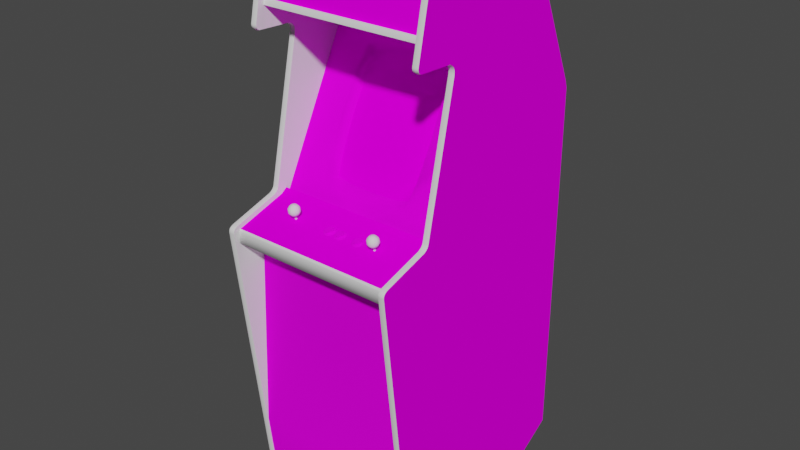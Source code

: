 # Source: rescue.blend  (saved by Blender 2.93.20; exported with 4.5.12 LTS)
import bpy
from mathutils import Matrix  # noqa: F401  (used for matrix-valued properties, if any)

bpy.ops.wm.read_factory_settings(use_empty=True)
scene = bpy.context.scene
scene.name = 'Scene'

# ---- images (referenced by path relative to the original .blend; pixels are not part of the script)
import os
ASSET_DIR = os.environ.get("B2B_ASSET_DIR", "")  # directory of the original .blend (textures are referenced by path, not embedded)
HERE = os.path.dirname(os.path.abspath(__file__))  # packed textures are extracted next to this script under _unpacked/

def load_image(name, relpath, width, height, colorspace="sRGB"):
    """Load a texture the original file referenced (path relative to the .blend, or extracted next to this script)."""
    p = next((c for c in (os.path.join(HERE, relpath), os.path.join(ASSET_DIR, relpath)) if relpath and os.path.exists(c)), "")
    if p:
        img = bpy.data.images.load(p, check_existing=True)
        img.name = name
    else:  # same state as the original file: an image datablock whose file is absent (Cycles renders it pink)
        img = bpy.data.images.new(name, width, height)
        img.source = "FILE"
        img.filepath = "//" + (relpath or name)
    img.colorspace_settings.name = colorspace
    return img
img_rescuemarqueemap_tiff = load_image('rescuemarqueemap.TIFF', 'rescuemarqueemap.TIFF', 1024, 1024, 'sRGB')
img_rescuemonitormap_tiff = load_image('rescuemonitormap.TIFF', 'rescuemonitormap.TIFF', 1024, 1024, 'sRGB')
img_rescuecabinetmap_tiff = load_image('rescuecabinetmap.TIFF', 'rescuecabinetmap.TIFF', 1024, 1024, 'sRGB')
img_rescuecoindoormap_tiff = load_image('rescuecoindoormap.TIFF', 'rescuecoindoormap.TIFF', 1024, 1024, 'sRGB')
img_rescuecpomap_tiff = load_image('rescuecpomap.TIFF', 'rescuecpomap.TIFF', 1024, 1024, 'sRGB')

# ---- materials (node trees are filled in below, after node groups)
mat_rescuemarquee = bpy.data.materials.new('rescuemarquee')
mat_rescuemarquee.use_transparent_shadow = False
mat_rescuemarquee.roughness = 0.8807
mat_rescuemarquee.specular_intensity = 0.0
mat_rescuemonitor = bpy.data.materials.new('rescuemonitor')
mat_rescuemonitor.use_transparent_shadow = False
mat_rescuemonitor.roughness = 0.8807
mat_rescuemonitor.specular_intensity = 0.0
mat_rescuecabinet = bpy.data.materials.new('rescuecabinet')
mat_rescuecabinet.use_transparent_shadow = False
mat_rescuecabinet.roughness = 0.8807
mat_rescuecabinet.specular_intensity = 0.0
mat_rescuecoindoor = bpy.data.materials.new('rescuecoindoor')
mat_rescuecoindoor.use_transparent_shadow = False
mat_rescuecoindoor.roughness = 0.9157
mat_rescuecoindoor.specular_intensity = 0.04314
mat_rescuecpo = bpy.data.materials.new('rescuecpo')
mat_rescuecpo.use_transparent_shadow = False
mat_rescuecpo.roughness = 0.8807
mat_rescuecpo.specular_intensity = 0.0
mat_rescuejoystick = bpy.data.materials.new('rescuejoystick')
mat_rescuejoystick.use_transparent_shadow = False
mat_rescuejoystick.roughness = 0.8114
mat_rescuejoystick.specular_intensity = 0.4471
mat_rescuemetal = bpy.data.materials.new('rescuemetal')
mat_rescuemetal.use_transparent_shadow = False
mat_rescuemetal.roughness = 0.7934
mat_rescuemetal.specular_intensity = 0.898
mat_rescueshiny = bpy.data.materials.new('rescueshiny')
mat_rescueshiny.use_transparent_shadow = False
mat_rescueshiny.roughness = 0.8114
mat_rescueshiny.specular_intensity = 0.4471

# ---- node groups
ng_auto_smooth = bpy.data.node_groups.new('Auto Smooth', 'GeometryNodeTree')
_s = ng_auto_smooth.interface.new_socket(name='Geometry', in_out='OUTPUT', socket_type='NodeSocketGeometry')
_s = ng_auto_smooth.interface.new_socket(name='Geometry', in_out='INPUT', socket_type='NodeSocketGeometry')
_s = ng_auto_smooth.interface.new_socket(name='Angle', in_out='INPUT', socket_type='NodeSocketFloat')
_s.subtype = 'ANGLE'
_s.min_value = 0.0
_s.max_value = 3.142
ng_auto_smooth.is_modifier = True
_N = ng_auto_smooth.nodes; _L = ng_auto_smooth.links
n0 = _N.new('NodeGroupOutput'); n0.name = 'Group Output'; n0.location = (480, -100)
n1 = _N.new('NodeGroupInput'); n1.name = 'Group Input'; n1.location = (-420, -300)
n2 = _N.new('NodeGroupInput'); n2.name = 'Group Input.001'; n2.location = (-60, -100)
n3 = _N.new('GeometryNodeSetShadeSmooth'); n3.name = 'Set Shade Smooth'; n3.location = (120, -100)
n3.domain = 'EDGE'
n4 = _N.new('GeometryNodeSetShadeSmooth'); n4.name = 'Set Shade Smooth.001'; n4.location = (300, -100)
n5 = _N.new('GeometryNodeInputMeshEdgeAngle'); n5.name = 'Edge Angle'; n5.location = (-420, -220)
n6 = _N.new('GeometryNodeInputEdgeSmooth'); n6.name = 'Is Edge Smooth'; n6.location = (-60, -160)
n7 = _N.new('GeometryNodeInputShadeSmooth'); n7.name = 'Is Face Smooth'; n7.location = (-240, -340)
n8 = _N.new('FunctionNodeBooleanMath'); n8.name = 'Boolean Math'; n8.location = (-60, -220)
n9 = _N.new('FunctionNodeCompare'); n9.name = 'Compare'; n9.location = (-240, -180)
n9.operation = 'LESS_EQUAL'
_L.new(n5.outputs[0], n9.inputs[0])
_L.new(n4.outputs[0], n0.inputs[0])
_L.new(n1.outputs[1], n9.inputs[1])
_L.new(n9.outputs[0], n8.inputs[0])
_L.new(n7.outputs[0], n8.inputs[1])
_L.new(n2.outputs[0], n3.inputs[0])
_L.new(n6.outputs[0], n3.inputs[1])
_L.new(n3.outputs[0], n4.inputs[0])
_L.new(n8.outputs[0], n3.inputs[2])
n0.is_active_output = True

# ---- material node trees
mat_rescuemarquee.use_nodes = True; mat_rescuemarquee.node_tree.nodes.clear()
_N = mat_rescuemarquee.node_tree.nodes; _L = mat_rescuemarquee.node_tree.links
n0 = _N.new('ShaderNodeBsdfPrincipled'); n0.name = 'Principled BSDF'; n0.location = (10, 300)
n0.distribution = 'GGX'
n0.subsurface_method = 'BURLEY'
n0.inputs[2].default_value = 0.8807
n0.inputs[3].default_value = 1.45
n0.inputs[13].default_value = 0.0
n0.inputs[27].default_value = (0.0, 0.0, 0.0, 1.0)
n0.inputs[28].default_value = 1.0
n1 = _N.new('ShaderNodeOutputMaterial'); n1.name = 'Material Output'; n1.location = (300, 300)
n2 = _N.new('ShaderNodeTexImage'); n2.name = 'Image Texture'; n2.location = (-300, 600)
n2.image = img_rescuemarqueemap_tiff
_L.new(n0.outputs[0], n1.inputs[0])
_L.new(n2.outputs[0], n0.inputs[0])
n1.is_active_output = True
mat_rescuemonitor.use_nodes = True; mat_rescuemonitor.node_tree.nodes.clear()
_N = mat_rescuemonitor.node_tree.nodes; _L = mat_rescuemonitor.node_tree.links
n0 = _N.new('ShaderNodeBsdfPrincipled'); n0.name = 'Principled BSDF'; n0.location = (10, 300)
n0.distribution = 'GGX'
n0.subsurface_method = 'BURLEY'
n0.inputs[2].default_value = 0.8807
n0.inputs[3].default_value = 1.45
n0.inputs[13].default_value = 0.0
n0.inputs[27].default_value = (0.0, 0.0, 0.0, 1.0)
n0.inputs[28].default_value = 1.0
n1 = _N.new('ShaderNodeOutputMaterial'); n1.name = 'Material Output'; n1.location = (300, 300)
n2 = _N.new('ShaderNodeTexImage'); n2.name = 'Image Texture'; n2.location = (-300, 600)
n2.image = img_rescuemonitormap_tiff
_L.new(n0.outputs[0], n1.inputs[0])
_L.new(n2.outputs[0], n0.inputs[0])
n1.is_active_output = True
mat_rescuecabinet.use_nodes = True; mat_rescuecabinet.node_tree.nodes.clear()
_N = mat_rescuecabinet.node_tree.nodes; _L = mat_rescuecabinet.node_tree.links
n0 = _N.new('ShaderNodeBsdfPrincipled'); n0.name = 'Principled BSDF'; n0.location = (10, 300)
n0.distribution = 'GGX'
n0.subsurface_method = 'BURLEY'
n0.inputs[2].default_value = 0.8807
n0.inputs[3].default_value = 1.45
n0.inputs[13].default_value = 0.0
n0.inputs[27].default_value = (0.0, 0.0, 0.0, 1.0)
n0.inputs[28].default_value = 1.0
n1 = _N.new('ShaderNodeOutputMaterial'); n1.name = 'Material Output'; n1.location = (300, 300)
n2 = _N.new('ShaderNodeTexImage'); n2.name = 'Image Texture'; n2.location = (-300, 600)
n2.image = img_rescuecabinetmap_tiff
_L.new(n0.outputs[0], n1.inputs[0])
_L.new(n2.outputs[0], n0.inputs[0])
n1.is_active_output = True
mat_rescuecoindoor.use_nodes = True; mat_rescuecoindoor.node_tree.nodes.clear()
_N = mat_rescuecoindoor.node_tree.nodes; _L = mat_rescuecoindoor.node_tree.links
n0 = _N.new('ShaderNodeBsdfPrincipled'); n0.name = 'Principled BSDF'; n0.location = (10, 300)
n0.distribution = 'GGX'
n0.subsurface_method = 'BURLEY'
n0.inputs[2].default_value = 0.9157
n0.inputs[3].default_value = 1.45
n0.inputs[13].default_value = 0.04314
n0.inputs[27].default_value = (0.0, 0.0, 0.0, 1.0)
n0.inputs[28].default_value = 1.0
n1 = _N.new('ShaderNodeOutputMaterial'); n1.name = 'Material Output'; n1.location = (300, 300)
n2 = _N.new('ShaderNodeTexImage'); n2.name = 'Image Texture'; n2.location = (-300, 600)
n2.image = img_rescuecoindoormap_tiff
_L.new(n0.outputs[0], n1.inputs[0])
_L.new(n2.outputs[0], n0.inputs[0])
n1.is_active_output = True
mat_rescuecpo.use_nodes = True; mat_rescuecpo.node_tree.nodes.clear()
_N = mat_rescuecpo.node_tree.nodes; _L = mat_rescuecpo.node_tree.links
n0 = _N.new('ShaderNodeBsdfPrincipled'); n0.name = 'Principled BSDF'; n0.location = (10, 300)
n0.distribution = 'GGX'
n0.subsurface_method = 'BURLEY'
n0.inputs[2].default_value = 0.8807
n0.inputs[3].default_value = 1.45
n0.inputs[13].default_value = 0.0
n0.inputs[27].default_value = (0.0, 0.0, 0.0, 1.0)
n0.inputs[28].default_value = 1.0
n1 = _N.new('ShaderNodeOutputMaterial'); n1.name = 'Material Output'; n1.location = (300, 300)
n2 = _N.new('ShaderNodeTexImage'); n2.name = 'Image Texture'; n2.location = (-300, 600)
n2.image = img_rescuecpomap_tiff
_L.new(n0.outputs[0], n1.inputs[0])
_L.new(n2.outputs[0], n0.inputs[0])
n1.is_active_output = True
mat_rescuejoystick.use_nodes = True; mat_rescuejoystick.node_tree.nodes.clear()
_N = mat_rescuejoystick.node_tree.nodes; _L = mat_rescuejoystick.node_tree.links
n0 = _N.new('ShaderNodeBsdfPrincipled'); n0.name = 'Principled BSDF'; n0.location = (10, 300)
n0.distribution = 'GGX'
n0.subsurface_method = 'BURLEY'
n0.inputs[2].default_value = 0.8114
n0.inputs[3].default_value = 1.45
n0.inputs[13].default_value = 0.4471
n0.inputs[27].default_value = (0.0, 0.0, 0.0, 1.0)
n0.inputs[28].default_value = 1.0
n1 = _N.new('ShaderNodeOutputMaterial'); n1.name = 'Material Output'; n1.location = (300, 300)
_L.new(n0.outputs[0], n1.inputs[0])
n1.is_active_output = True
mat_rescuemetal.use_nodes = True; mat_rescuemetal.node_tree.nodes.clear()
_N = mat_rescuemetal.node_tree.nodes; _L = mat_rescuemetal.node_tree.links
n0 = _N.new('ShaderNodeBsdfPrincipled'); n0.name = 'Principled BSDF'; n0.location = (10, 300)
n0.distribution = 'GGX'
n0.subsurface_method = 'BURLEY'
n0.inputs[2].default_value = 0.7934
n0.inputs[3].default_value = 1.45
n0.inputs[13].default_value = 0.898
n0.inputs[27].default_value = (0.0, 0.0, 0.0, 1.0)
n0.inputs[28].default_value = 1.0
n1 = _N.new('ShaderNodeOutputMaterial'); n1.name = 'Material Output'; n1.location = (300, 300)
_L.new(n0.outputs[0], n1.inputs[0])
n1.is_active_output = True
mat_rescueshiny.use_nodes = True; mat_rescueshiny.node_tree.nodes.clear()
_N = mat_rescueshiny.node_tree.nodes; _L = mat_rescueshiny.node_tree.links
n0 = _N.new('ShaderNodeBsdfPrincipled'); n0.name = 'Principled BSDF'; n0.location = (10, 300)
n0.distribution = 'GGX'
n0.subsurface_method = 'BURLEY'
n0.inputs[2].default_value = 0.8114
n0.inputs[3].default_value = 1.45
n0.inputs[13].default_value = 0.4471
n0.inputs[27].default_value = (0.0, 0.0, 0.0, 1.0)
n0.inputs[28].default_value = 1.0
n1 = _N.new('ShaderNodeOutputMaterial'); n1.name = 'Material Output'; n1.location = (300, 300)
_L.new(n0.outputs[0], n1.inputs[0])
n1.is_active_output = True

# ---- world
world_world = bpy.data.worlds.new('World'); scene.world = world_world
world_world.use_nodes = True; world_world.node_tree.nodes.clear()
_N = world_world.node_tree.nodes; _L = world_world.node_tree.links
n0 = _N.new('ShaderNodeOutputWorld'); n0.name = 'World Output'; n0.location = (300, 300)
n1 = _N.new('ShaderNodeBackground'); n1.name = 'Background'; n1.location = (10, 300)
n1.inputs[0].default_value = (0.05088, 0.05088, 0.05088, 1.0)
_L.new(n1.outputs[0], n0.inputs[0])
n0.is_active_output = True
world_world.color = (0.05088, 0.05088, 0.05088)
world_world.use_sun_shadow = False
world_world.sun_shadow_jitter_overblur = 0.0

# ---- meshes
me_rescue = bpy.data.meshes.new('rescue')
me_rescue.from_pydata([(0.2643, 0.4951, 0.08443), (0.2643, 0.6819, 0.04736), (-0.2691, 0.4951, 0.08443), (-0.2691, 0.6819, 0.04736), (-0.002361, 0.1459, -0.1022), (-0.09075, 0.1445, -0.1051), (-0.08978, 0.03534, -0.05437), (-0.002361, 0.035, -0.05211), (0.08505, 0.2495, -0.1637), (-0.002361, 0.2516, -0.1627), (0.08505, 0.03534, -0.05437), (0.08602, 0.1445, -0.1051), (-0.08978, 0.2495, -0.1637), (0.08283, 0.3121, -0.2008), (-0.08756, -0.03138, -0.0254), (0.08283, -0.03138, -0.0254), (-0.002361, 0.3152, -0.2014), (-0.1426, 0.2457, -0.1645), (0.1378, 0.03693, -0.05796), (0.1378, 0.2457, -0.1645), (0.1401, 0.1427, -0.1086), (0.2643, 0.6805, -0.2924), (-0.2691, 0.6805, -0.2924), (0.2643, 0.4642, -0.3945), (0.2643, 0.4759, -0.4203), (-0.2691, 0.3888, -0.46), (0.2643, 0.2117, -0.5159), (-0.2691, 0.2117, -0.5159), (-0.2691, 0.3765, -0.4346), (0.2643, -0.9894, -0.5422), (0.2643, -1.038, -0.4634), (-0.2691, -1.038, -0.4634), (-0.2691, -0.9894, -0.5422), (-0.2691, 0.4759, -0.4203), (-0.2691, 0.4642, -0.3945), (0.2643, 0.3888, -0.46), (0.2643, 0.3765, -0.4346), (-0.2691, -0.8214, 0.1795), (0.2643, -0.8214, 0.1795), (0.2643, -0.2407, 0.154), (0.09073, -0.03878, 0.004453), (-0.0003825, -0.1164, 0.05813), (0.264, 0.153, -0.08024), (0.158, 0.1532, -0.08525), (0.1527, 0.03897, -0.02795), (-0.002567, 0.3449, -0.195), (-0.00107, 0.4264, -0.2212), (-0.1573, 0.2667, -0.1445), (-0.27, 0.4262, -0.2214), (0.2643, 0.3761, -0.2005), (0.2643, 0.4815, 0.1004), (-0.2691, 0.3761, -0.2005), (-0.2691, -1.038, 0.154), (0.2643, -1.038, 0.154), (-0.2692, -0.117, 0.05818), (-0.2697, 0.152, -0.08025), (0.2635, 0.4271, -0.2213), (0.1421, 0.3307, -0.1744), (0.02556, -0.09451, 0.1418), (0.01845, -0.08889, 0.1231), (0.005098, -0.09111, 0.1304), (0.08999, -0.09451, 0.1418), (-0.01364, -0.09451, 0.1418), (-0.09591, -0.03883, 0.004405), (-0.1639, 0.1533, -0.08495), (-0.1448, 0.1427, -0.1086), (0.09068, 0.3383, -0.1884), (0.2642, -0.1162, 0.05829), (-0.02075, -0.08889, 0.1231), (-0.002516, -0.04679, 0.004873), (-0.09607, 0.3391, -0.1888), (-0.08756, 0.3121, -0.2008), (-0.03483, -0.09739, 0.1328), (0.01845, -0.09398, 0.1215), (0.02237, -0.09439, 0.1229), (0.02594, -0.09558, 0.116), (-0.1356, -0.02321, -0.03055), (0.0688, -0.09229, 0.1344), (0.0688, -0.09739, 0.1328), (0.07748, -0.1058, 0.15), (0.08412, -0.1058, 0.15), (0.08288, -0.1008, 0.1441), (0.0197, -0.1058, 0.15), (0.02594, -0.1051, 0.1478), (0.02237, -0.1004, 0.1428), (0.02765, -0.09857, 0.1367), (0.02556, -0.0996, 0.1402), (0.03103, -0.1039, 0.1437), (0.09207, -0.0962, 0.1289), (0.0928, -0.09739, 0.1328), (0.09994, -0.1003, 0.1319), (0.09037, -0.09558, 0.116), (0.08412, -0.09492, 0.1139), (0.08288, -0.09398, 0.1215), (0.006801, -0.09558, 0.116), (0.001707, -0.0968, 0.1201), (0.00718, -0.09516, 0.1254), (0.004374, -0.09739, 0.1328), (0.005098, -0.0962, 0.1289), (-0.001615, -0.09846, 0.1256), (-0.01156, -0.0962, 0.1289), (-0.01084, -0.09739, 0.1328), (-0.003689, -0.1003, 0.1319), (-0.01326, -0.1051, 0.1478), (-0.008169, -0.1039, 0.1437), (-0.01364, -0.0996, 0.1402), (0.06952, -0.0962, 0.1289), (0.07161, -0.09516, 0.1254), (0.06614, -0.0968, 0.1201), (0.07872, -0.09398, 0.1215), (-0.0341, -0.0962, 0.1289), (-0.03202, -0.09516, 0.1254), (-0.0375, -0.0968, 0.1201), (-0.01951, -0.09492, 0.1139), (-0.02616, -0.09492, 0.1139), (-0.02492, -0.09398, 0.1215), (-0.01683, -0.1004, 0.1428), (-0.02075, -0.1008, 0.1441), (-0.01951, -0.1058, 0.15), (-0.0375, -0.1039, 0.1437), (-0.0324, -0.1051, 0.1478), (-0.02883, -0.1004, 0.1428), (0.02837, -0.09229, 0.1344), (0.02837, -0.09739, 0.1328), (-0.02075, -0.09398, 0.1215), (-0.004844, -0.09846, 0.1256), (-0.001615, -0.1022, 0.1382), (0.001707, -0.1039, 0.1437), (0.00718, -0.0996, 0.1402), (0.01037, -0.1004, 0.1428), (0.09546, -0.1039, 0.1437), (0.09878, -0.1022, 0.1382), (0.09207, -0.09857, 0.1367), (0.0868, -0.1004, 0.1428), (-0.1587, 0.039, -0.0278), (-0.1426, 0.03693, -0.05796), (0.1527, 0.2667, -0.1448), (0.1308, 0.3032, -0.1972), (0.0748, -0.1004, 0.1428), (0.07161, -0.0996, 0.1402), (0.06614, -0.1039, 0.1437), (-0.002361, -0.03371, -0.02326), (0.0197, -0.09492, 0.1139), (0.01305, -0.09492, 0.1139), (0.01429, -0.09398, 0.1215), (0.09878, -0.09846, 0.1256), (0.0748, -0.09528, 0.1443), (-0.03202, -0.0996, 0.1402), (-0.0341, -0.09857, 0.1367), (-0.04082, -0.1022, 0.1382), (-0.04082, -0.09846, 0.1256), (0.01429, -0.09569, 0.1457), (0.01429, -0.1008, 0.1441), (0.02765, -0.09348, 0.1383), (0.03436, -0.1022, 0.1382), (0.03551, -0.1003, 0.1319), (0.03436, -0.09846, 0.1256), (0.03103, -0.0968, 0.1201), (0.02556, -0.09516, 0.1254), (0.004374, -0.09229, 0.1344), (-0.01156, -0.09111, 0.1304), (-0.01683, -0.09528, 0.1443), (0.06166, -0.1003, 0.1319), (0.06281, -0.1022, 0.1382), (0.06952, -0.09857, 0.1367), (0.06281, -0.09846, 0.1256), (0.1308, -0.02321, -0.03055), (-0.02492, -0.09569, 0.1457), (-0.02492, -0.1008, 0.1441), (-0.03202, -0.09451, 0.1418), (-0.0341, -0.09111, 0.1304), (0.06952, -0.09111, 0.1304), (0.07872, -0.08889, 0.1231), (0.08288, -0.08889, 0.1231), (0.01037, -0.09528, 0.1443), (0.0928, -0.09229, 0.1344), (0.0868, -0.09528, 0.1443), (0.07872, -0.09569, 0.1457), (-0.008169, -0.0968, 0.1201), (-0.01326, -0.09558, 0.116), (-0.01683, -0.09439, 0.1229), (0.07123, -0.1051, 0.1478), (0.07748, -0.09492, 0.1139), (0.07123, -0.09558, 0.116), (0.0748, -0.09439, 0.1229), (-0.00277, -0.1003, 0.1319), (0.006801, -0.1051, 0.1478), (0.01305, -0.1058, 0.15), (-0.04197, -0.1003, 0.1319), (-0.02616, -0.1058, 0.15), (-0.01084, -0.09229, 0.1344), (-0.01156, -0.09857, 0.1367), (0.01037, -0.09439, 0.1229), (0.02765, -0.0962, 0.1289), (0.01845, -0.1008, 0.1441), (0.07161, -0.09007, 0.127), (0.0748, -0.0893, 0.1244), (0.00718, -0.09007, 0.127), (0.01037, -0.0893, 0.1244), (-0.03202, -0.09007, 0.127), (0.1422, -0.02352, 0.007282), (-0.1356, 0.3032, -0.1972), (-0.1464, 0.3322, -0.1751), (-0.1487, -0.02358, 0.007241), (-0.01364, -0.09516, 0.1254), (-0.01683, -0.0893, 0.1244), (0.0868, -0.09439, 0.1229), (0.08999, -0.09516, 0.1254), (0.09546, -0.0968, 0.1201), (0.0868, -0.0893, 0.1244), (0.08999, -0.0996, 0.1402), (0.09207, -0.09348, 0.1383), (0.08999, -0.09007, 0.127), (-0.02075, -0.09569, 0.1457), (0.00718, -0.09451, 0.1418), (0.005098, -0.09348, 0.1383), (-0.02883, -0.09528, 0.1443), (-0.0341, -0.09348, 0.1383), (0.02556, -0.09007, 0.127), (-0.0324, -0.09558, 0.116), (0.09037, -0.1051, 0.1478), (-0.004844, -0.1022, 0.1382), (-0.02883, -0.09439, 0.1229), (0.005098, -0.09857, 0.1367), (0.07872, -0.1008, 0.1441), (0.08288, -0.09569, 0.1457), (0.01429, -0.08889, 0.1231), (0.01845, -0.09569, 0.1457), (0.02237, -0.09528, 0.1443), (0.06952, -0.09348, 0.1383), (-0.02883, -0.0893, 0.1244), (-0.02492, -0.08889, 0.1231), (-0.01364, -0.09007, 0.127), (0.07161, -0.09451, 0.1418), (0.09207, -0.09111, 0.1304), (0.02237, -0.0893, 0.1244), (0.02765, -0.09111, 0.1304), (-0.01156, -0.09348, 0.1383), (-0.03483, -0.09229, 0.1344), (0.2643, -0.08287, 0.07113), (-0.2691, -0.08287, 0.07113), (0.2643, -0.06908, 0.05144), (-0.2691, -0.06908, 0.05144), (-0.1441, -0.06733, 0.1585), (-0.1437, -0.07803, 0.1578), (-0.1348, -0.0769, 0.1522), (-0.1592, -0.07132, 0.1246), (-0.1621, -0.08284, 0.1323), (-0.1662, -0.07291, 0.1324), (0.1373, -0.06733, 0.1585), (0.1475, -0.07803, 0.1578), (0.1471, -0.06733, 0.1585), (0.1422, -0.07073, 0.1216), (0.1344, -0.08163, 0.1263), (0.132, -0.07132, 0.1246), (-0.1319, -0.06453, 0.1446), (-0.1319, -0.07291, 0.1324), (-0.1332, -0.06262, 0.1352), (-0.1388, -0.07132, 0.1246), (-0.1412, -0.08163, 0.1263), (-0.149, -0.08118, 0.1241), (0.132, -0.05638, 0.1453), (0.1291, -0.06629, 0.1533), (0.1344, -0.05742, 0.1504), (0.1291, -0.08284, 0.1323), (-0.149, -0.05312, 0.1444), (-0.149, -0.05406, 0.1337), (-0.1546, -0.05437, 0.1353), (-0.1568, -0.05742, 0.1504), (-0.1539, -0.06733, 0.1585), (-0.1519, -0.05805, 0.1535), (0.1422, -0.05312, 0.1444), (0.1422, -0.05406, 0.1337), (0.1366, -0.05437, 0.1353), (0.1553, -0.06629, 0.1533), (0.1565, -0.0769, 0.1522), (0.1609, -0.07499, 0.1427), (-0.149, -0.09047, 0.1369), (-0.145, -0.08676, 0.1517), (-0.1531, -0.08676, 0.1517), (-0.1633, -0.08443, 0.1402), (0.1422, -0.09047, 0.1369), (0.1463, -0.08676, 0.1517), (0.1381, -0.08676, 0.1517), (0.1565, -0.08443, 0.1402), (0.1553, -0.08284, 0.1323), (-0.1543, -0.07803, 0.1578), (-0.1662, -0.06453, 0.1446), (-0.1633, -0.0769, 0.1522), (-0.1621, -0.06629, 0.1533), (0.1594, -0.07291, 0.1324), (0.15, -0.08163, 0.1263), (0.1524, -0.07132, 0.1246), (0.1516, -0.05524, 0.1396), (0.158, -0.06262, 0.1352), (0.1516, -0.06116, 0.1279), (-0.1584, -0.06116, 0.1279), (-0.149, -0.07073, 0.1216), (0.1251, -0.06453, 0.1446), (0.128, -0.0769, 0.1522), (0.1369, -0.07803, 0.1578), (-0.1359, -0.06629, 0.1533), (-0.1303, -0.07499, 0.1427), (-0.1359, -0.08284, 0.1323), (-0.1348, -0.08443, 0.1402), (-0.1592, -0.05638, 0.1453), (-0.1648, -0.06262, 0.1352), (-0.1412, -0.05742, 0.1504), (-0.1388, -0.05638, 0.1453), (0.1393, -0.05805, 0.1535), (0.1478, -0.05437, 0.1353), (-0.1434, -0.05437, 0.1353), (-0.1396, -0.06116, 0.1279), (-0.149, -0.06062, 0.1252), (0.1264, -0.06262, 0.1352), (0.1251, -0.07291, 0.1324), (0.1235, -0.07499, 0.1427), (0.1422, -0.06062, 0.1252), (0.1328, -0.06116, 0.1279), (0.128, -0.08443, 0.1402), (-0.1677, -0.07499, 0.1427), (0.1594, -0.06453, 0.1446), (0.1451, -0.05805, 0.1535), (0.15, -0.05742, 0.1504), (0.1313, -0.08589, 0.1474), (0.1422, -0.08118, 0.1241), (-0.1381, -0.08589, 0.1474), (-0.1599, -0.08589, 0.1474), (0.1328, -0.05524, 0.1396), (-0.1396, -0.05524, 0.1396), (-0.1584, -0.05524, 0.1396), (0.1524, -0.05638, 0.1453), (-0.1568, -0.08163, 0.1263), (0.1531, -0.08589, 0.1474), (-0.1461, -0.05805, 0.1535), (-0.2322, -1.035, -0.4928), (-0.2322, -1.032, -0.5078), (-0.2122, -1.032, -0.5078), (0.2075, -1.032, -0.5078), (0.2275, -1.019, -0.5166), (0.2275, -1.032, -0.5078), (0.2075, -1.026, -0.4802), (0.2275, -1.035, -0.4928), (0.2275, -1.026, -0.4802), (0.2075, -1.035, -0.4928), (0.2075, -1.004, -0.514), (0.2275, -1.004, -0.514), (-0.2322, -1.004, -0.514), (-0.2122, -1.004, -0.514), (-0.2322, -1.015, -0.4971), (0.2275, -1.015, -0.4971), (0.2075, -1.015, -0.4971), (-0.2122, -1.035, -0.4928), (-0.2122, -1.015, -0.4971), (0.2075, -1.019, -0.5166), (-0.2322, -1.026, -0.4802), (-0.2122, -1.019, -0.5166), (-0.1465, -0.08744, 0.1351), (-0.1465, -0.08845, 0.14), (-0.1465, -0.1374, 0.1299), (-0.1515, -0.08845, 0.14), (-0.1515, -0.08744, 0.1351), (-0.1515, -0.1364, 0.125), (0.1447, -0.1374, 0.1299), (0.1447, -0.1364, 0.125), (0.1447, -0.08744, 0.1351), (0.1397, -0.1364, 0.125), (0.1397, -0.1374, 0.1299), (0.1397, -0.08845, 0.14), (-0.1465, -0.1364, 0.125), (-0.1515, -0.1374, 0.1299), (0.1397, -0.08744, 0.1351), (0.1447, -0.08845, 0.14), (-0.2122, -1.026, -0.4802), (-0.2322, -1.019, -0.5166), (-0.2691, -0.06618, 0.0886), (0.2643, -0.06618, 0.0886), (0.2643, 0.1969, -0.5501), (0.2643, -0.9856, -0.5501), (-0.2691, 0.3789, -0.01157), (0.2643, -0.05634, 0.08372), (0.2643, 0.3789, -0.01157), (0.2643, -1.053, 0.1556), (-0.2691, 0.4001, -0.008472), (0.2643, 0.3248, -0.3948), (-0.2691, 0.3248, -0.3948), (-0.2691, 0.4171, 0.1206), (-0.2691, 0.412, 0.00513), (0.2643, 0.412, 0.00513), (0.2643, -0.12, 0.2488), (0.2643, -0.07573, 0.1019), (-0.2691, -0.07573, 0.1019), (-0.2691, -0.12, 0.2488), (-0.2691, 0.6596, -0.3483), (0.2643, 0.2217, -0.5425), (-0.2691, -0.2407, 0.154), (0.2834, -0.05634, 0.08372), (0.2739, 0.3794, -0.009631), (-0.2786, 0.4155, 0.1215), (-0.2786, 0.4104, 0.006079), (-0.2691, -0.05634, 0.08372), (-0.2786, 0.3794, -0.009631), (-0.2881, 0.6639, 0.0824), (-0.2881, 0.4347, 0.1306), (-0.2786, 0.4352, 0.1326), (0.2739, 0.4352, 0.1326), (0.2739, 0.4104, 0.006079), (0.2739, 0.4155, 0.1215), (0.2643, 0.4171, 0.1206), (-0.2786, 0.6645, 0.08429), (-0.2881, 0.6866, -0.3173), (-0.2786, 0.6885, 0.05222), (0.2739, 0.6645, 0.08429), (0.2643, 0.6866, -0.3173), (0.2643, 0.6866, 0.05222), (0.2739, 0.6885, 0.05222), (-0.2786, -1.053, 0.1579), (-0.2786, -0.1404, 0.2646), (-0.2881, -0.1401, 0.2627), (-0.2881, -0.07573, 0.1019), (-0.2881, -0.12, 0.2488), (-0.2786, -0.1184, 0.2495), (0.2739, -1.053, 0.1579), (0.2739, -0.1404, 0.2646), (0.2643, -0.1401, 0.2627), (0.2739, -0.1184, 0.2495), (-0.2786, -0.05589, 0.0855), (-0.2786, -0.07429, 0.1027), (0.2739, -0.05589, 0.0855), (0.2834, -0.12, 0.2488), (0.2834, -0.07573, 0.1019), (0.2739, -0.07429, 0.1027), (-0.2786, 0.6609, -0.3496), (-0.2786, 0.2223, -0.5442), (-0.2881, 0.2217, -0.5425), (-0.2786, 0.1974, -0.5524), (0.2739, 0.6609, -0.3496), (0.2739, 0.2223, -0.5442), (0.2739, 0.1974, -0.5524), (0.2643, -1.053, -0.4389), (0.2739, -0.9846, -0.5517), (-0.2786, -1.053, -0.4389), (-0.2786, -0.9846, -0.5517), (-0.2691, -0.9856, -0.5501), (-0.2691, 0.1969, -0.5501), (-0.2691, -0.1759, 0.2424), (0.2643, -0.1759, 0.2424), (0.2643, -0.1376, 0.2423), (-0.2786, 0.6885, -0.3173), (0.2739, 0.6885, -0.3173), (0.2643, 0.6596, -0.3483), (0.2834, 0.4067, -0.002326), (0.2739, 0.4054, -0.001042), (-0.2786, 0.4054, -0.001042), (0.2739, 0.4193, 0.1276), (0.2739, 0.4244, 0.1317), (-0.2786, 0.4193, 0.1276), (-0.2786, 0.4244, 0.1317), (-0.2881, 0.4251, 0.1297), (-0.2691, 0.4347, 0.1306), (0.2643, 0.4914, 0.09872), (-0.2691, 0.4914, 0.09872), (-0.2691, 0.4815, 0.1004), (0.2643, 0.4994, 0.09372), (-0.2786, 0.6761, 0.07701), (0.2834, 0.675, 0.07543), (0.2739, 0.6761, 0.07701), (-0.2691, 0.4067, -0.002326), (0.2739, -0.1343, 0.264), (0.2739, -0.1281, 0.262), (-0.2786, -0.1343, 0.264), (-0.2786, -0.1281, 0.262), (-0.2691, -0.1291, 0.2605), (0.2834, 0.412, 0.00513), (-0.2691, -1.053, -0.4389), (0.2739, -1.053, -0.4389), (0.2739, 0.6807, -0.335), (-0.2786, 0.6807, -0.335), (-0.2691, 0.6793, -0.3342), (-0.2786, 0.6864, 0.061), (0.2834, -1.053, -0.4389), (-0.2691, -1.053, 0.1556), (0.2643, 0.675, 0.07543), (-0.2881, -0.1345, 0.2622), (-0.2786, -0.06987, 0.09514), (0.2739, -0.06987, 0.09514), (-0.2786, 0.399, -0.007012), (-0.2786, 0.3908, -0.01005), (0.2834, 0.6866, 0.05222), (0.2739, 0.6864, 0.061), (0.2739, 0.6828, 0.06894), (0.2739, 0.399, -0.007012), (0.2739, 0.3908, -0.01005), (0.2643, 0.3913, -0.01199), (-0.2881, 0.6815, 0.06797), (0.2643, -0.1345, 0.2622), (0.2643, -0.1291, 0.2605), (-0.2691, 0.6639, 0.0824), (-0.2691, 0.675, 0.07543), (-0.2691, 0.6815, 0.06797), (-0.2691, 0.6848, 0.06018), (0.2834, 0.4205, 0.1263), (0.2834, 0.4251, 0.1297), (0.2643, 0.4347, 0.1306), (0.2643, 0.6639, 0.0824), (0.2643, 0.4301, 0.1311), (0.2643, 0.6848, 0.06018), (0.2643, 0.6815, 0.06797), (-0.2691, -0.1345, 0.2622), (0.2834, 0.6596, -0.3483), (0.2834, 0.1969, -0.5501), (-0.2691, 0.2217, -0.5425), (0.2643, 0.6793, -0.3342), (-0.2881, 0.3789, -0.01157), (-0.2881, -0.06618, 0.0886), (-0.2786, -0.0654, 0.09021), (0.2643, -0.06128, 0.08563), (0.2739, -0.0654, 0.09021), (-0.2691, -0.1401, 0.2627), (0.2834, -0.1401, 0.2627), (-0.2881, 0.4001, -0.008472), (0.2643, 0.4001, -0.008472), (-0.2881, 0.412, 0.00513), (0.2643, 0.4067, -0.002326), (0.2834, -0.07101, 0.09368), (-0.2691, -0.1376, 0.2423), (0.2643, -0.1316, 0.2372), (-0.2691, -0.07101, 0.09368), (-0.2691, 0.6866, 0.05222), (-0.2786, 0.6828, 0.06894), (0.2739, -0.1229, 0.2573), (0.2643, -0.1242, 0.2564), (-0.2786, -0.1229, 0.2573), (-0.2691, 0.6866, -0.3173), (0.2834, 0.6866, -0.3173), (-0.2786, -0.06066, 0.08725), (0.2739, -0.06066, 0.08725), (0.2834, -0.06618, 0.0886), (-0.2881, -0.07101, 0.09368), (0.2643, -0.07101, 0.09368), (-0.2691, 0.3913, -0.01199), (-0.2691, -0.1316, 0.2372), (0.2643, 0.4205, 0.1263), (-0.2881, -0.9856, -0.5501), (-0.2881, -0.3869, -0.5501), (0.2834, -0.06128, 0.08563), (-0.2881, -0.3869, 0.2337), (-0.2881, -1.053, 0.1556), (-0.2691, -0.06128, 0.08563), (-0.2786, 0.4299, 0.1332), (0.2739, 0.4299, 0.1332), (0.2834, -0.1242, 0.2564), (-0.2691, 0.4994, 0.09372), (-0.2691, -0.1242, 0.2564), (-0.2691, 0.4205, 0.1263), (0.2643, 0.4251, 0.1297), (0.2834, 0.4301, 0.1311), (-0.2691, 0.4251, 0.1297), (-0.2691, 0.4301, 0.1311), (-0.2881, 0.3864, -0.4695), (-0.2881, -0.05634, 0.08372), (0.2834, 0.3789, -0.01157), (-0.2881, -0.5099, -0.5501), (-0.2881, -0.5099, 0.2193), (0.2834, -1.053, 0.1556), (-0.2881, 0.3913, -0.01199), (-0.2881, 0.6793, -0.3342), (0.2834, -0.5099, 0.2193), (-0.2881, 0.1969, -0.5501), (-0.2881, 0.6596, -0.3483), (-0.2881, 0.4301, 0.1311), (-0.2881, -0.1242, 0.2564), (0.2834, -0.1345, 0.2622), (0.2834, -0.5099, -0.5501), (0.2834, 0.3864, -0.01182), (0.2834, 0.2217, -0.5425), (0.2834, 0.3864, -0.4695), (0.2834, -0.9856, -0.5501), (-0.2881, -1.053, -0.4389), (0.2834, 0.4001, -0.008472), (0.2834, 0.3913, -0.01199), (0.2834, 0.4171, 0.1206), (-0.2881, 0.4205, 0.1263), (0.2834, 0.6639, 0.0824), (0.2834, 0.4347, 0.1306), (-0.2881, 0.4067, -0.002326), (-0.2881, 0.6866, 0.05222), (0.2834, 0.6848, 0.06018), (0.2834, 0.6793, -0.3342), (-0.2881, -0.06128, 0.08563), (-0.2881, 0.675, 0.07543), (-0.2881, -0.1291, 0.2605), (0.2834, 0.6815, 0.06797), (-0.2881, 0.4171, 0.1206), (0.2834, -0.1291, 0.2605), (-0.2881, 0.6848, 0.06018), (-0.2881, 0.3864, -0.01182)], [], [(352, 373, 355, 335), (11, 4, 7, 10), (560, 589, 535, 426), (4, 11, 8, 9), (9, 12, 5, 4), (566, 410, 448, 477), (10, 7, 141, 15), (16, 71, 12, 9), (15, 166, 18, 10), (11, 20, 19, 8), (12, 17, 65, 5), (571, 591, 471, 532), (5, 65, 135, 6), (13, 16, 9, 8), (76, 14, 6, 135), (17, 12, 71, 201), (135, 65, 64, 134), (35, 36, 28, 25), (22, 3, 1, 21), (21, 23, 34, 22), (25, 33, 24, 35), (172, 173, 93, 109), (336, 374, 356, 337), (168, 117, 213, 167), (462, 51, 49, 50), (447, 525, 445, 446), (528, 533, 448, 411), (40, 69, 41), (42, 43, 44), (70, 45, 46), (47, 48, 64), (359, 369, 357, 358), (370, 359, 358, 360), (54, 64, 55), (41, 203, 54), (56, 43, 42), (46, 57, 56), (243, 334, 270, 269), (62, 68, 170, 216), (60, 174, 58, 59), (41, 69, 63), (71, 16, 45, 70), (46, 45, 66), (69, 141, 14, 63), (41, 67, 200), (46, 48, 202), (18, 44, 43, 20), (45, 16, 13, 66), (97, 223, 215, 159), (99, 185, 97, 98), (534, 465, 473, 576), (137, 57, 66, 13), (122, 153, 85, 123), (117, 168, 189, 118), (143, 94, 192, 144), (139, 164, 163, 140), (72, 110, 150, 188), (187, 82, 194, 152), (111, 222, 219, 112), (90, 145, 88, 89), (155, 156, 193, 123), (140, 181, 138, 139), (204, 100, 125, 178), (152, 129, 186, 187), (184, 109, 182, 183), (92, 182, 109, 93), (104, 221, 191, 105), (127, 186, 129, 128), (160, 190, 101, 100), (109, 184, 196, 172), (96, 192, 94, 95), (210, 133, 220, 130), (149, 119, 147, 148), (87, 154, 85, 86), (54, 134, 64), (408, 506, 414, 388), (56, 57, 136), (47, 17, 201, 202), (86, 84, 83, 87), (15, 141, 69, 40), (567, 573, 510, 396), (17, 47, 64, 65), (123, 85, 154, 155), (61, 146, 225), (199, 230, 222, 111), (158, 193, 156, 157), (367, 363, 372, 368), (237, 62, 105, 191), (164, 78, 162, 163), (108, 165, 106, 107), (340, 342, 344, 338), (77, 171, 106, 78), (72, 148, 217, 238), (167, 216, 121, 168), (101, 191, 221, 102), (40, 41, 200), (201, 71, 70, 202), (41, 63, 203), (70, 46, 202), (76, 203, 63, 14), (463, 552, 461, 460), (211, 61, 210, 132), (164, 139, 233, 229), (73, 144, 226, 59), (96, 98, 60, 197), (23, 24, 33, 34), (238, 170, 110, 72), (42, 200, 67), (175, 211, 132, 89), (147, 121, 216, 169), (46, 66, 57), (116, 105, 62, 161), (218, 236, 193, 158), (161, 213, 117, 116), (228, 227, 194, 84), (74, 158, 157, 75), (124, 180, 179, 113), (84, 194, 82, 83), (89, 132, 131, 90), (115, 124, 113, 114), (62, 190, 68), (75, 142, 73, 74), (59, 235, 74, 73), (78, 106, 165, 162), (223, 97, 185, 126), (173, 196, 171), (58, 122, 59), (212, 234, 88, 207), (59, 198, 60), (68, 230, 170), (42, 44, 200), (574, 561, 510, 575), (47, 202, 48), (76, 135, 134, 203), (54, 203, 134), (44, 18, 166, 200), (56, 136, 43), (80, 220, 133, 81), (214, 215, 223, 128), (195, 196, 184, 107), (132, 210, 130, 131), (205, 232, 204, 180), (234, 175, 89, 88), (98, 96, 95, 99), (174, 214, 128, 129), (175, 212, 173), (58, 228, 84, 86), (62, 216, 213), (60, 215, 174), (133, 210, 61, 176), (170, 217, 216), (122, 218, 59), (100, 204, 232, 160), (208, 91, 206, 207), (105, 116, 103, 104), (61, 173, 171, 146), (222, 115, 114, 219), (224, 138, 181, 79), (112, 150, 110, 111), (93, 206, 91, 92), (144, 73, 142, 143), (120, 189, 168, 121), (148, 72, 188, 149), (180, 204, 178, 179), (128, 223, 126, 127), (118, 103, 116, 117), (207, 88, 145, 208), (121, 147, 119, 120), (107, 184, 183, 108), (102, 125, 100, 101), (197, 198, 192, 96), (158, 74, 235, 218), (169, 217, 148, 147), (446, 445, 395, 39), (146, 233, 139, 138), (59, 226, 198), (61, 175, 173), (58, 174, 227), (173, 209, 206, 93), (173, 172, 196), (171, 229, 146), (153, 58, 86, 85), (68, 231, 230), (146, 177, 225), (190, 232, 68), (176, 225, 81, 133), (171, 195, 107, 106), (198, 226, 144, 192), (230, 231, 115, 222), (151, 174, 129, 152), (123, 193, 236, 122), (78, 164, 229, 77), (159, 60, 98, 97), (190, 237, 191, 101), (209, 212, 207, 206), (138, 224, 177, 146), (170, 199, 111, 110), (452, 491, 579, 451), (62, 213, 161), (60, 159, 215), (215, 214, 174), (198, 197, 60), (229, 233, 146), (212, 209, 173), (216, 167, 213), (61, 225, 176), (196, 195, 171), (171, 77, 229), (58, 153, 122), (217, 169, 216), (175, 234, 212), (58, 227, 228), (61, 211, 175), (218, 235, 59), (230, 199, 170), (122, 236, 218), (190, 160, 232), (62, 237, 190), (170, 238, 217), (174, 151, 227), (232, 205, 68), (48, 55, 64), (1, 3, 2, 0), (39, 395, 37, 38), (275, 274, 251, 250), (299, 324, 283, 300), (269, 286, 244, 243), (260, 297, 258, 259), (296, 246, 248, 306), (320, 280, 327, 288), (294, 293, 331, 321), (256, 303, 259, 258), (265, 266, 267), (301, 307, 334, 243), (271, 272, 273), (258, 312, 257, 256), (277, 278, 279), (303, 256, 302, 304), (281, 282, 283), (416, 547, 441, 474), (246, 332, 247, 248), (298, 316, 299, 262), (315, 264, 319, 316), (251, 322, 309, 249), (330, 306, 287, 305), (302, 255, 301, 245), (264, 315, 254, 253), (249, 300, 250, 251), (277, 303, 304), (8, 19, 137, 13), (329, 257, 312, 311), (261, 298, 262, 263), (314, 328, 273, 318), (281, 285, 284), (281, 264, 253), (298, 261, 328, 314), (271, 293, 310), (317, 272, 310, 295), (307, 301, 255, 308), (320, 287, 306, 248), (312, 258, 297, 313), (280, 320, 248, 247), (252, 325, 253, 254), (277, 260, 259), (277, 280, 247), (246, 296, 313, 297), (245, 301, 243, 244), (316, 298, 314, 315), (274, 323, 322, 251), (325, 252, 292, 291), (317, 252, 254, 318), (294, 290, 292, 295), (289, 268, 305, 287), (285, 290, 276, 284), (250, 282, 333, 275), (281, 324, 319), (245, 326, 304, 302), (281, 325, 291), (297, 260, 332, 246), (265, 307, 308), (265, 268, 270), (315, 314, 318, 254), (286, 269, 289, 288), (290, 285, 291, 292), (288, 327, 279, 286), (275, 333, 284, 276), (324, 299, 316, 319), (271, 261, 263), (271, 309, 322), (257, 329, 308, 255), (313, 266, 311, 312), (265, 329, 311), (268, 289, 269, 270), (265, 330, 305), (271, 323, 331), (290, 294, 321, 276), (255, 302, 256, 257), (483, 418, 417, 470), (276, 321, 274, 275), (282, 250, 300, 283), (252, 317, 295, 292), (244, 278, 326, 245), (300, 249, 262, 299), (266, 313, 296, 267), (306, 330, 267, 296), (249, 309, 263, 262), (321, 331, 323, 274), (295, 310, 293, 294), (272, 317, 318, 273), (277, 332, 260), (281, 333, 282), (277, 326, 278), (277, 327, 280), (281, 291, 285), (281, 283, 324), (281, 319, 264), (277, 304, 326), (277, 247, 332), (281, 284, 333), (277, 259, 303), (277, 279, 327), (281, 253, 325), (265, 334, 307), (271, 328, 261), (271, 331, 293), (271, 310, 272), (265, 308, 329), (265, 267, 330), (271, 273, 328), (271, 263, 309), (265, 311, 266), (265, 270, 334), (271, 322, 323), (265, 305, 268), (415, 449, 413, 414), (27, 28, 36, 26), (410, 586, 411, 448), (346, 339, 354, 345), (338, 354, 339, 340), (225, 177, 224, 81), (526, 239, 240, 541), (349, 336, 335), (350, 340, 339), (351, 338, 344), (353, 352, 337), (353, 337, 356), (350, 343, 342), (351, 345, 354), (349, 347, 374), (552, 463, 384, 385), (349, 335, 355), (351, 344, 341), (353, 356, 348), (350, 339, 346), (362, 370, 360, 361), (368, 371, 366, 367), (462, 50, 460, 461), (365, 372, 363, 364), (525, 447, 526, 541), (231, 68, 124, 115), (353, 373, 352), (349, 374, 336), (351, 354, 338), (350, 342, 340), (364, 366, 371, 365), (30, 53, 52, 31), (443, 444, 375), (376, 377, 378), (444, 379, 400), (380, 381, 377), (474, 518, 481), (521, 414, 413), (439, 382, 424), (533, 528, 383), (26, 29, 32, 27), (43, 136, 19, 20), (528, 500, 386, 387), (389, 390, 378), (443, 391, 392), (511, 393, 383), (521, 450, 394), (53, 38, 37, 52), (439, 424, 378), (474, 443, 518), (523, 388, 414), (440, 577, 475, 439), (459, 497, 409, 404), (473, 581, 407, 406), (6, 7, 4, 5), (387, 386, 398, 399), (341, 344, 342, 343), (416, 417, 418), (431, 425, 429, 430), (481, 518, 417, 416), (427, 421, 392, 391), (428, 397, 381, 380), (515, 535, 589, 514), (400, 379, 401, 426), (425, 431, 390, 389), (509, 575, 437, 436), (435, 442, 568), (469, 468, 572, 594), (442, 435, 444, 443), (439, 378, 440), (510, 577, 440, 438), (278, 244, 286, 279), (152, 194, 227, 151), (241, 242, 240, 239), (585, 520, 486, 453), (581, 501, 454, 407), (457, 456, 554, 557), (555, 542, 454, 455), (497, 459, 386), (68, 205, 180, 124), (337, 352, 335, 336), (464, 409, 497, 498), (498, 497, 386), (482, 504, 412, 466), (528, 467, 383), (523, 521, 491, 452), (565, 513, 401, 487), (508, 472, 471, 470), (443, 472, 508), (522, 585, 453, 399), (408, 388, 406, 407), (480, 564, 422, 475), (567, 564, 480, 573), (442, 441, 578, 543), (533, 478, 477, 448), (534, 588, 476, 449), (478, 533, 383), (587, 488, 415, 489), (500, 499, 386), (424, 382, 422, 423), (403, 570, 549, 404), (474, 481, 416), (451, 473, 406, 452), (408, 482, 507), (494, 590, 464, 529), (539, 390, 431, 485), (376, 516, 377), (543, 547, 563, 562), (31, 32, 29, 30), (479, 529, 499, 500), (520, 565, 487, 486), (493, 521, 377), (432, 477, 478, 393), (450, 512, 476, 436), (393, 478, 383), (495, 496, 378), (502, 556, 550, 455), (466, 412, 583, 465), (506, 507, 490, 489), (580, 579, 491, 492), (405, 412, 504, 503), (458, 582, 456, 457), (404, 409, 402, 403), (408, 503, 504), (421, 427, 419, 420), (591, 483, 470, 471), (438, 440, 378, 377), (394, 450, 436, 437), (521, 413, 512), (537, 545, 536, 517), (584, 583, 412, 405), (496, 495, 468, 469), (396, 561, 397, 428), (521, 493, 492, 491), (467, 387, 399, 453), (540, 383, 486, 487), (443, 527, 391), (489, 415, 414, 506), (348, 356, 374, 347), (498, 499, 529, 464), (465, 592, 490, 466), (452, 406, 388, 523), (472, 553, 532, 471), (531, 496, 469, 530), (594, 551, 530, 469), (455, 454, 501, 502), (434, 569, 432, 433), (593, 522, 399, 398), (512, 413, 449, 476), (433, 432, 393, 511), (569, 566, 477, 432), (10, 18, 20, 11), (575, 510, 438, 437), (375, 548, 535, 515), (516, 376, 517, 536), (430, 524, 485, 431), (391, 527, 484, 427), (444, 383, 540), (369, 362, 361, 357), (14, 141, 7, 6), (507, 482, 466, 490), (407, 454, 542, 408), (408, 542, 503), (386, 554, 456, 398), (443, 474, 441, 442), (442, 543, 544), (521, 512, 450), (398, 456, 582, 593), (416, 546, 547), (444, 548, 375), (511, 444, 435, 433), (568, 434, 433, 435), (377, 394, 437, 438), (564, 519, 423, 422), (595, 494, 529, 479), (521, 394, 377), (496, 531, 378), (408, 504, 482), (505, 555, 455, 550), (425, 530, 551, 429), (557, 558, 549, 457), (420, 571, 532, 421), (553, 392, 421, 532), (389, 531, 530, 425), (590, 402, 409, 464), (443, 392, 553), (390, 539, 378), (561, 580, 492, 397), (493, 381, 397, 492), (586, 595, 479, 411), (379, 540, 487, 401), (444, 511, 383), (459, 554, 386), (381, 493, 377), (513, 560, 426, 401), (453, 486, 383, 467), (592, 587, 489, 490), (499, 498, 386), (500, 528, 411, 479), (527, 375, 515, 484), (514, 538, 484, 515), (376, 539, 485, 517), (436, 476, 588, 509), (443, 553, 472), (444, 540, 379), (518, 508, 470, 417), (495, 424, 423, 468), (519, 572, 468, 423), (538, 419, 427, 484), (542, 555, 503), (459, 557, 554), (531, 389, 378), (539, 376, 378), (521, 523, 414), (528, 387, 467), (443, 375, 527), (408, 507, 506), (424, 495, 378), (545, 396, 428, 536), (457, 549, 570, 458), (548, 400, 426, 535), (380, 516, 536, 428), (443, 508, 518), (556, 584, 405, 550), (287, 320, 288, 289), (558, 459, 404, 549), (503, 505, 550, 405), (444, 400, 548), (516, 380, 377), (459, 558, 557), (555, 505, 503), (547, 578, 441), (475, 422, 382, 439), (577, 480, 475), (416, 418, 546), (442, 544, 568), (559, 560, 513), (561, 396, 510), (544, 562, 563, 546), (81, 224, 79, 80), (524, 537, 517, 485), (166, 15, 40, 200), (565, 494, 566), (137, 19, 136, 57), (568, 544, 538), (596, 569, 559), (522, 570, 494), (465, 502, 473), (544, 571, 419), (430, 572, 567), (574, 575, 576), (559, 568, 538), (480, 577, 573), (543, 578, 547), (579, 580, 576), (596, 565, 566), (544, 546, 571), (502, 581, 473), (522, 582, 570), (465, 583, 584), (570, 402, 494), (585, 522, 494), (430, 551, 572), (586, 410, 566), (534, 576, 509), (473, 451, 576), (524, 430, 567), (544, 419, 538), (534, 587, 465), (494, 586, 566), (596, 566, 569), (534, 509, 588), (565, 520, 494), (545, 537, 567), (559, 514, 589), (402, 590, 494), (559, 434, 568), (483, 591, 571), (587, 592, 465), (502, 501, 581), (522, 593, 582), (580, 574, 576), (551, 594, 572), (465, 584, 502), (582, 458, 570), (571, 420, 419), (430, 429, 551), (520, 585, 494), (451, 579, 576), (559, 538, 514), (537, 524, 567), (534, 488, 587), (494, 595, 586), (559, 513, 596), (546, 483, 571), (572, 519, 567), (396, 545, 567), (559, 589, 560), (584, 556, 502), (570, 403, 402), (546, 418, 483), (488, 534, 449, 415)])
me_rescue.polygons.foreach_set('use_smooth', [True] * 636)
me_rescue.polygons.foreach_set('material_index', [6, 1, 7, 1, 1, 7, 1, 1, 1, 1, 1, 7, 1, 1, 1, 1, 3, 2, 2, 2, 2, 3, 6, 3, 3, 7, 7, 3, 3, 3, 3, 6, 6, 3, 3, 3, 3, 5, 3, 3, 3, 3, 3, 3, 3, 3, 3, 3, 3, 3, 2, 3, 3, 3, 3, 3, 3, 3, 3, 3, 3, 3, 3, 3, 3, 3, 3, 3, 3, 3, 3, 3, 3, 3, 3, 7, 3, 3, 3, 3, 2, 3, 3, 3, 3, 3, 6, 3, 3, 3, 6, 3, 3, 3, 3, 3, 3, 3, 3, 3, 7, 3, 3, 3, 3, 2, 3, 3, 3, 3, 3, 3, 3, 3, 3, 3, 3, 3, 3, 3, 3, 3, 3, 3, 3, 3, 3, 3, 3, 3, 3, 2, 3, 3, 3, 3, 3, 3, 3, 3, 3, 3, 3, 3, 3, 3, 3, 3, 3, 3, 3, 3, 3, 3, 3, 3, 3, 3, 3, 3, 3, 3, 3, 3, 3, 3, 3, 3, 3, 3, 3, 3, 3, 7, 3, 3, 3, 3, 3, 3, 3, 3, 3, 3, 3, 3, 3, 3, 3, 3, 3, 3, 3, 3, 3, 3, 3, 7, 3, 3, 3, 3, 3, 3, 3, 3, 3, 3, 3, 3, 3, 3, 3, 3, 3, 3, 3, 3, 3, 3, 3, 3, 0, 3, 5, 5, 5, 5, 5, 5, 5, 5, 5, 5, 5, 5, 5, 5, 5, 7, 5, 5, 5, 5, 5, 5, 5, 5, 5, 1, 5, 5, 5, 5, 5, 5, 5, 5, 5, 5, 5, 5, 5, 5, 5, 5, 5, 5, 5, 5, 5, 5, 5, 5, 5, 5, 5, 5, 5, 5, 5, 5, 5, 5, 5, 5, 5, 5, 5, 5, 5, 5, 5, 5, 5, 5, 5, 7, 5, 5, 5, 5, 5, 5, 5, 5, 5, 5, 5, 5, 5, 5, 5, 5, 5, 5, 5, 5, 5, 5, 5, 5, 5, 5, 5, 5, 5, 5, 5, 5, 5, 5, 5, 5, 7, 2, 7, 6, 6, 3, 4, 6, 6, 6, 6, 6, 6, 6, 6, 7, 6, 6, 6, 6, 6, 6, 7, 6, 7, 3, 6, 6, 6, 6, 6, 2, 7, 7, 7, 7, 7, 7, 7, 7, 2, 3, 7, 7, 7, 7, 7, 3, 7, 7, 7, 7, 7, 7, 1, 7, 6, 7, 7, 7, 7, 7, 7, 7, 7, 7, 7, 7, 7, 7, 7, 5, 3, 4, 7, 7, 7, 7, 7, 3, 6, 7, 7, 7, 7, 7, 7, 7, 7, 7, 7, 7, 2, 7, 7, 7, 7, 7, 7, 7, 7, 7, 7, 7, 7, 7, 7, 2, 2, 7, 7, 7, 7, 7, 7, 7, 7, 7, 7, 7, 7, 7, 7, 7, 7, 7, 7, 7, 7, 7, 7, 7, 7, 7, 7, 7, 7, 7, 6, 7, 7, 7, 7, 7, 7, 7, 7, 7, 7, 7, 7, 1, 7, 7, 7, 7, 7, 7, 6, 1, 7, 7, 7, 7, 7, 7, 7, 7, 7, 7, 7, 7, 7, 7, 7, 7, 7, 7, 7, 7, 7, 7, 7, 7, 7, 7, 7, 7, 7, 7, 7, 7, 7, 7, 7, 7, 7, 7, 7, 7, 7, 7, 7, 7, 7, 7, 7, 7, 7, 7, 7, 7, 7, 7, 7, 7, 7, 7, 7, 7, 7, 7, 7, 7, 5, 7, 7, 7, 7, 7, 7, 7, 7, 7, 7, 7, 2, 2, 2, 3, 7, 3, 2, 3, 2, 2, 2, 2, 2, 2, 2, 2, 2, 2, 2, 2, 2, 2, 2, 2, 2, 2, 2, 2, 2, 2, 2, 2, 2, 2, 2, 2, 2, 2, 2, 2, 2, 2, 2, 2, 2, 2, 2, 2, 2, 2, 2, 2, 2, 2, 2, 2, 2, 2, 2, 2, 2, 2, 2, 2, 2, 7])
_uv = me_rescue.uv_layers.new(name='UVMap')
_uv.uv.foreach_set('vector', [0.625, 1.0, 0.5, 1.0, 0.5, 0.0, 0.625, 0.0, 0.7707, 0.5005, 0.5003, 0.5005, 0.5003, 0.2302, 0.7707, 0.2302, 5.851, -16.64, 6.042, -17.14, 6.204, -17.08, 6.03, -16.6, 0.5003, 0.5005, 0.7707, 0.5005, 0.7707, 0.7708, 0.5003, 0.7708, 0.5003, 0.7708, 0.2299, 0.7708, 0.2299, 0.5005, 0.5003, 0.5005, -48.29, 54.6, -44.96, 55.34, -44.96, 55.52, -48.36, 54.74, 0.7707, 0.2302, 0.5003, 0.2302, 0.5003, 0.04993, 0.7699, 0.04993, 0.5003, 0.951, 0.2307, 0.951, 0.2299, 0.7708, 0.5003, 0.7708, 0.7699, 0.04993, 0.951, 0.04993, 0.951, 0.231, 0.7707, 0.2302, 0.7707, 0.5005, 0.951, 0.5005, 0.951, 0.77, 0.7707, 0.7708, 0.2299, 0.7708, 0.04968, 0.7708, 0.04968, 0.5005, 0.2299, 0.5005, 26.71, -25.75, 27.11, -26.24, 27.26, -26.14, 26.79, -25.61, 0.2299, 0.5005, 0.04968, 0.5005, 0.04968, 0.231, 0.2299, 0.2302, 0.7699, 0.951, 0.5003, 0.951, 0.5003, 0.7708, 0.7707, 0.7708, 0.04968, 0.04993, 0.2307, 0.04993, 0.2299, 0.2302, 0.04968, 0.231, 0.04968, 0.7708, 0.2299, 0.7708, 0.2307, 0.951, 0.04968, 0.951, 0.026, 0.0, 0.01733, 0.0, 0.01733, 0.0, 0.026, 0.0, 0.4748, 0.1985, 0.4751, 0.1985, 0.4751, 0.1985, 0.4748, 0.1985, 0.4759, 0.1988, 0.4788, 0.1988, 0.4788, 0.1988, 0.4759, 0.1988, 0.4759, 0.1988, 0.4754, 0.1986, 0.4754, 0.1986, 0.4759, 0.1988, 0.4748, 0.1985, 0.4752, 0.1987, 0.4752, 0.1987, 0.4748, 0.1985, 0.2294, 0.2003, 0.2814, 0.2003, 0.2814, 0.2003, 0.2294, 0.2003, 0.75, 0.0, 0.875, 0.0, 0.875, 1.0, 0.75, 1.0, 0.7132, 0.0517, 0.7668, 0.0517, 0.7668, 0.0517, 0.7132, 0.0517, 0.0, 0.25, 0.0, 0.386, 1.0, 0.386, 1.0, 0.25, 2.334, 3.383, 2.334, 3.383, 2.341, -0.4483, 2.341, -0.4483, 0.3307, 55.34, -44.96, 55.34, -44.96, 55.52, 0.3307, 55.52, 0.03467, 0.03015, 0.03467, 0.02008, 0.03467, 0.02008, 0.01733, 0.04016, 0.01733, 0.04016, 0.026, 0.04016, 6.1e-05, 0.01007, 6.1e-05, 0.02008, 6.1e-05, 0.02008, 0.008728, 0.0, 6.1e-05, 0.0, 0.01733, 0.0, 0.03107, 0.9932, 0.04205, 0.9932, 0.0274, 0.9932, 0.01642, 0.9932, 0.03107, 0.9995, 0.03107, 0.9932, 0.01642, 0.9932, 0.01642, 0.9995, 0.03467, 0.0, 0.01733, 0.0, 0.01733, 0.0, 0.03467, 0.02008, 0.03467, 0.0, 0.03467, 0.0, 6.1e-05, 0.04016, 0.01733, 0.04016, 0.01733, 0.04016, 6.1e-05, 0.02008, 6.1e-05, 0.04016, 6.1e-05, 0.04016, 0.1968, 1.224, 0.197, 1.224, 0.197, 1.224, 0.1968, 1.225, 0.8583, 0.07739, 0.7668, 0.1998, 0.5949, 0.1514, 0.6628, 0.06061, 0.5949, 0.1514, 0.6628, 0.06061, 0.8583, 0.07739, 0.7668, 0.1998, 0.03467, 0.02008, 0.03467, 0.02008, 0.03467, 0.01007, 6.1e-05, 0.01007, 6.1e-05, 0.02008, 6.1e-05, 0.02008, 6.1e-05, 0.01007, 6.1e-05, 0.02008, 6.1e-05, 0.02008, 6.1e-05, 0.03015, 0.03467, 0.02008, 0.03467, 0.02008, 0.03467, 0.01007, 0.03467, 0.01007, 0.03467, 0.02008, 0.03467, 0.04016, 0.03467, 0.04016, 6.1e-05, 0.02008, 6.1e-05, 0.0, 6.1e-05, 0.0, 0.026, 0.04016, 0.026, 0.04016, 0.01733, 0.04016, 0.01733, 0.04016, 6.1e-05, 0.02008, 6.1e-05, 0.02008, 6.1e-05, 0.03015, 6.1e-05, 0.03015, 0.5856, 0.1257, 0.5949, 0.1, 0.5949, 0.1, 0.5856, 0.1257, 0.5176, 0.1603, 0.5034, 0.1215, 0.5856, 0.1257, 0.5949, 0.1514, 0.8009, 0.9126, 0.8124, 0.9124, 0.8103, 0.9081, 0.7964, 0.9077, 6.1e-05, 0.04016, 6.1e-05, 0.04016, 6.1e-05, 0.03015, 6.1e-05, 0.03015, 0.8945, 0.1257, 0.8851, 0.1, 0.8851, 0.1, 0.8945, 0.1257, 0.7668, 0.0517, 0.7132, 0.0517, 0.6992, 0.009705, 0.7815, 0.009705, 0.6992, 0.2333, 0.6218, 0.2198, 0.6628, 0.1908, 0.7132, 0.1998, 0.1406, 0.07989, 0.1146, 0.1021, 0.03509, 0.0846, 0.07599, 0.05072, 0.5856, 0.1257, 0.5949, 0.1514, 0.5176, 0.1603, 0.5034, 0.1215, 0.6992, 0.009705, 0.7815, 0.009705, 0.7668, 0.0517, 0.7132, 0.0517, 0.6217, 0.174, 0.6628, 0.1908, 0.6218, 0.2198, 0.5588, 0.1945, 0.4924, 0.1231, 0.4781, 0.1617, 0.3962, 0.1527, 0.4053, 0.1274, 0.9772, 0.1215, 0.963, 0.1603, 0.8851, 0.1514, 0.8945, 0.1257, 0.07599, 0.05072, 0.1387, 0.02557, 0.1805, 0.06335, 0.1406, 0.07989, 0.8583, 0.174, 0.8851, 0.1514, 0.963, 0.1603, 0.9218, 0.1945, 0.7132, 0.0517, 0.6628, 0.06061, 0.6218, 0.02319, 0.6992, 0.009705, 0.1805, 0.1915, 0.2294, 0.2003, 0.2156, 0.2341, 0.1387, 0.2207, 0.2975, 0.2341, 0.2156, 0.2341, 0.2294, 0.2003, 0.2814, 0.2003, 0.9218, 0.04852, 0.963, 0.0827, 0.8851, 0.1, 0.8583, 0.07739, 0.5588, 0.04852, 0.6218, 0.02319, 0.6628, 0.06061, 0.6217, 0.07739, 0.8851, 0.1514, 0.8945, 0.1257, 0.8945, 0.1257, 0.8851, 0.1514, 0.2294, 0.2003, 0.1805, 0.1915, 0.1805, 0.1915, 0.2294, 0.2003, 0.6217, 0.174, 0.6628, 0.1908, 0.6218, 0.2198, 0.5588, 0.1945, 0.3702, 0.07989, 0.3303, 0.06335, 0.3745, 0.02557, 0.4372, 0.05072, 0.5176, 0.0827, 0.5588, 0.04852, 0.6217, 0.07739, 0.5949, 0.1, 0.9218, 0.04852, 0.963, 0.0827, 0.8851, 0.1, 0.8583, 0.07739, 0.03467, 0.0, 0.026, 0.0, 0.01733, 0.0, 9.634, 30.71, 1.126, 55.16, 0.3307, 55.34, -4.203, 25.56, 6.1e-05, 0.04016, 6.1e-05, 0.04016, 0.008728, 0.04016, 0.008728, 0.0, 0.008728, 0.0, 6.1e-05, 0.0, 6.1e-05, 0.0, 0.8583, 0.07739, 0.8173, 0.06061, 0.8588, 0.02319, 0.9218, 0.04852, 0.03467, 0.03015, 0.03467, 0.02008, 0.03467, 0.02008, 0.03467, 0.03015, -0.2073, 0.000427, 0.7384, 0.000427, 0.7384, 0.7855, -0.04065, 0.5041, 0.008728, 0.0, 0.008728, 0.0, 0.01733, 0.0, 0.01733, 0.0, 0.8945, 0.1257, 0.8851, 0.1, 0.963, 0.0827, 0.9772, 0.1215, 0.3702, 0.07989, 0.1805, 0.06335, 0.2814, 0.05457, 0.6217, 0.1741, 0.6628, 0.1909, 0.6628, 0.1908, 0.6217, 0.174, 0.8583, 0.174, 0.8851, 0.1514, 0.963, 0.1603, 0.9218, 0.1945, 0.03107, 0.9995, 0.03107, 0.9932, 0.01642, 0.9932, 0.01642, 0.9995, 0.8851, 0.1, 0.8583, 0.07739, 0.8583, 0.07739, 0.8851, 0.1, 0.1146, 0.1021, 0.1055, 0.1274, 0.02087, 0.1231, 0.03509, 0.0846, 0.07599, 0.1956, 0.03509, 0.1617, 0.1146, 0.1527, 0.1406, 0.175, 0.75, 1.0, 0.625, 1.0, 0.625, 0.0, 0.75, 0.0, 0.1055, 0.1274, 0.1146, 0.1527, 0.1146, 0.1527, 0.1055, 0.1274, 0.5856, 0.1257, 0.5949, 0.1, 0.5949, 0.1, 0.5856, 0.1257, 0.7132, 0.0517, 0.6628, 0.06061, 0.6628, 0.06061, 0.7132, 0.0517, 0.8945, 0.1257, 0.8851, 0.1, 0.963, 0.0827, 0.9772, 0.1215, 0.03467, 0.03015, 0.03467, 0.02008, 0.03467, 0.04016, 6.1e-05, 0.0, 6.1e-05, 0.01007, 6.1e-05, 0.01007, 6.1e-05, 0.0, 0.03467, 0.02008, 0.03467, 0.01007, 0.03467, 0.0, 6.1e-05, 0.01007, 6.1e-05, 0.02008, 6.1e-05, 0.0, 0.03467, 0.0, 0.03467, 0.0, 0.03467, 0.01007, 0.03467, 0.01007, 1.0, 1.0, 0.0, 1.0, 0.0, 0.5, 1.0, 0.5, 0.3962, 0.1021, 0.3702, 0.07989, 0.3702, 0.07989, 0.3962, 0.1021, 0.1146, 0.1021, 0.1406, 0.07989, 0.1406, 0.07989, 0.1146, 0.1021, 0.7668, 0.1998, 0.7132, 0.1998, 0.7132, 0.1998, 0.7668, 0.1998, 0.6217, 0.174, 0.5949, 0.1514, 0.5949, 0.1514, 0.6217, 0.1741, 0.4754, 0.1986, 0.4752, 0.1987, 0.4752, 0.1987, 0.4754, 0.1986, 0.5856, 0.1257, 0.5949, 0.1514, 0.5949, 0.1514, 0.5856, 0.1257, 0.01733, 0.04016, 0.03467, 0.04016, 0.03467, 0.04016, 0.4053, 0.1274, 0.3962, 0.1021, 0.3962, 0.1021, 0.4053, 0.1274, 0.6217, 0.07739, 0.6628, 0.06061, 0.6628, 0.06061, 0.6217, 0.07739, 6.1e-05, 0.02008, 6.1e-05, 0.03015, 6.1e-05, 0.04016, 0.8173, 0.06061, 0.8583, 0.07739, 0.8583, 0.07739, 0.8173, 0.06061, 0.8583, 0.1741, 0.8851, 0.1514, 0.8851, 0.1514, 0.8583, 0.174, 0.8173, 0.06061, 0.7668, 0.0517, 0.7668, 0.0517, 0.8173, 0.06061, 0.8173, 0.06061, 0.7668, 0.0517, 0.7668, 0.0517, 0.8173, 0.06061, 0.8173, 0.1908, 0.8583, 0.174, 0.9218, 0.1945, 0.8588, 0.2198, 0.7668, 0.1998, 0.8173, 0.1908, 0.8588, 0.2198, 0.7814, 0.2333, 0.8173, 0.06061, 0.7668, 0.0517, 0.7815, 0.009705, 0.8588, 0.02319, 0.4053, 0.1274, 0.3962, 0.1021, 0.4781, 0.0846, 0.4924, 0.1231, 0.7132, 0.1998, 0.7668, 0.1998, 0.7814, 0.2333, 0.6992, 0.2333, 0.8583, 0.07739, 0.8945, 0.1257, 0.7668, 0.1998, 0.8588, 0.2198, 0.7814, 0.2333, 0.7668, 0.1998, 0.8173, 0.1908, 0.7668, 0.1998, 0.8173, 0.1909, 0.8173, 0.1908, 0.7668, 0.1998, 0.1055, 0.1274, 0.1146, 0.1527, 0.03509, 0.1617, 0.02087, 0.1231, 0.5949, 0.1, 0.5856, 0.1257, 0.5034, 0.1215, 0.5176, 0.0827, 0.2814, 0.2003, 0.1805, 0.1915, 0.1146, 0.1527, 0.8583, 0.07739, 0.8945, 0.1257, 0.7668, 0.1998, 0.3702, 0.175, 0.3962, 0.1527, 0.3962, 0.1527, 0.3702, 0.175, 0.7668, 0.1998, 0.6628, 0.1909, 0.5949, 0.1514, 0.7668, 0.1998, 0.6628, 0.1909, 0.5949, 0.1514, 0.01733, 0.04016, 0.026, 0.04016, 0.03467, 0.04016, 0.07678, 0.9959, 0.07648, 0.9876, 0.7384, 0.7855, 0.729, 0.813, 0.008728, 0.0, 6.1e-05, 0.0, 6.1e-05, 0.0, 0.03467, 0.0, 0.026, 0.0, 0.026, 0.0, 0.03467, 0.0, 0.03467, 0.0, 0.03467, 0.0, 0.026, 0.0, 0.026, 0.04016, 0.026, 0.04016, 0.03467, 0.04016, 0.03467, 0.04016, 6.1e-05, 0.04016, 0.008728, 0.04016, 0.01733, 0.04016, 0.2975, 0.01221, 0.3745, 0.02557, 0.3303, 0.06335, 0.2814, 0.05457, 0.6217, 0.07739, 0.5949, 0.1, 0.5949, 0.1, 0.6217, 0.07739, 0.1406, 0.175, 0.1805, 0.1915, 0.1805, 0.1915, 0.1406, 0.175, 0.3962, 0.1021, 0.3702, 0.07989, 0.4372, 0.05072, 0.4781, 0.0846, 0.8173, 0.1909, 0.8583, 0.1741, 0.8583, 0.174, 0.8173, 0.1908, 0.3962, 0.1527, 0.4053, 0.1274, 0.4053, 0.1274, 0.3962, 0.1527, 0.5949, 0.1514, 0.6217, 0.174, 0.5588, 0.1945, 0.5176, 0.1603, 0.6628, 0.06061, 0.6217, 0.07739, 0.6217, 0.07739, 0.6628, 0.06061, 0.4053, 0.1274, 0.3702, 0.175, 0.2814, 0.2003, 0.8583, 0.07739, 0.8173, 0.06061, 0.8173, 0.06061, 0.8583, 0.07739, 0.8583, 0.07739, 0.6628, 0.06061, 0.7668, 0.0517, 0.5949, 0.1514, 0.5949, 0.1, 0.6628, 0.06061, 0.3303, 0.06335, 0.3702, 0.07989, 0.3702, 0.07989, 0.3303, 0.06335, 0.5949, 0.1514, 0.5949, 0.1, 0.6628, 0.06061, 0.8945, 0.1257, 0.8583, 0.1741, 0.7668, 0.1998, 0.8851, 0.1514, 0.8583, 0.174, 0.8583, 0.1741, 0.8851, 0.1514, 0.4372, 0.1956, 0.3745, 0.2207, 0.3303, 0.1915, 0.3702, 0.175, 0.8583, 0.07739, 0.8173, 0.06061, 0.8588, 0.02319, 0.9218, 0.04852, 0.3702, 0.07989, 0.2814, 0.2003, 0.1146, 0.1527, 0.1805, 0.06335, 0.6628, 0.1908, 0.7132, 0.1998, 0.6992, 0.2333, 0.6218, 0.2198, 0.2294, 0.05457, 0.1805, 0.06335, 0.1387, 0.02557, 0.2156, 0.01221, 0.5588, 0.1945, 0.5176, 0.1603, 0.5949, 0.1514, 0.6217, 0.174, 0.2814, 0.2003, 0.3303, 0.1915, 0.3745, 0.2207, 0.2975, 0.2341, 0.7132, 0.1998, 0.7668, 0.1998, 0.7814, 0.2333, 0.6992, 0.2333, 0.6218, 0.02319, 0.6992, 0.009705, 0.7132, 0.0517, 0.6628, 0.06061, 0.5949, 0.1, 0.5856, 0.1257, 0.5034, 0.1215, 0.5176, 0.0827, 0.8173, 0.1908, 0.8583, 0.174, 0.9218, 0.1945, 0.8588, 0.2198, 0.6217, 0.07739, 0.5949, 0.1, 0.5176, 0.0827, 0.5588, 0.04852, 0.7815, 0.009705, 0.8588, 0.02319, 0.8173, 0.06061, 0.7668, 0.0517, 0.3702, 0.175, 0.3962, 0.1527, 0.4781, 0.1617, 0.4372, 0.1956, 0.6628, 0.06061, 0.6217, 0.07739, 0.5588, 0.04852, 0.6218, 0.02319, 0.1406, 0.175, 0.1805, 0.1915, 0.1387, 0.2207, 0.07599, 0.1956, 0.9772, 0.1215, 0.963, 0.1603, 0.8851, 0.1514, 0.8945, 0.1257, 0.6217, 0.1741, 0.6628, 0.1909, 0.6628, 0.1908, 0.6217, 0.174, 0.8583, 0.174, 0.8173, 0.1908, 0.8173, 0.1909, 0.8583, 0.1741, 0.6217, 0.07739, 0.5949, 0.1, 0.5949, 0.1, 0.6217, 0.07739, 2.341, -0.4483, 2.341, -0.4483, -6.497, -6.922, -6.497, -6.922, 0.1805, 0.06335, 0.1406, 0.07989, 0.1406, 0.07989, 0.1805, 0.06335, 0.7668, 0.1998, 0.7132, 0.1998, 0.6628, 0.1909, 0.3702, 0.07989, 0.4053, 0.1274, 0.2814, 0.2003, 0.8583, 0.07739, 0.6628, 0.06061, 0.7668, 0.0517, 0.2814, 0.2003, 0.3303, 0.1915, 0.3303, 0.1915, 0.2814, 0.2003, 0.2814, 0.2003, 0.2294, 0.2003, 0.1805, 0.1915, 0.1146, 0.1527, 0.1146, 0.1021, 0.1805, 0.06335, 0.8851, 0.1, 0.8583, 0.07739, 0.8583, 0.07739, 0.8851, 0.1, 0.7668, 0.1998, 0.7132, 0.1998, 0.6628, 0.1909, 0.1805, 0.06335, 0.2294, 0.05457, 0.2814, 0.05457, 0.8945, 0.1257, 0.8583, 0.1741, 0.7668, 0.1998, 0.3303, 0.06335, 0.2814, 0.05457, 0.2814, 0.05457, 0.3303, 0.06335, 0.1146, 0.1527, 0.1406, 0.175, 0.1406, 0.175, 0.1146, 0.1527, 0.6628, 0.1909, 0.7132, 0.1998, 0.7132, 0.1998, 0.6628, 0.1908, 0.6628, 0.1909, 0.7132, 0.1998, 0.7132, 0.1998, 0.6628, 0.1908, 0.7132, 0.0517, 0.6628, 0.06061, 0.6628, 0.06061, 0.7132, 0.0517, 0.8945, 0.1257, 0.8851, 0.1514, 0.8851, 0.1514, 0.8945, 0.1257, 0.1055, 0.1274, 0.1146, 0.1021, 0.1146, 0.1021, 0.1055, 0.1274, 0.5856, 0.1257, 0.5949, 0.1514, 0.5949, 0.1514, 0.5856, 0.1257, 0.8945, 0.1257, 0.8851, 0.1, 0.8851, 0.1, 0.8945, 0.1257, 0.3303, 0.1915, 0.3702, 0.175, 0.3702, 0.175, 0.3303, 0.1915, 0.1805, 0.06335, 0.2294, 0.05457, 0.2294, 0.05457, 0.1805, 0.06335, 0.5949, 0.1514, 0.6217, 0.1741, 0.6217, 0.174, 0.5949, 0.1514, -4.82, 24.9, -5.417, 24.27, -5.563, 24.38, -4.949, 25.03, 0.8583, 0.07739, 0.7668, 0.0517, 0.8173, 0.06061, 0.5949, 0.1514, 0.5856, 0.1257, 0.5949, 0.1, 0.5949, 0.1, 0.6217, 0.07739, 0.6628, 0.06061, 0.6628, 0.1909, 0.6217, 0.1741, 0.5949, 0.1514, 0.1146, 0.1021, 0.1406, 0.07989, 0.1805, 0.06335, 0.3702, 0.175, 0.3303, 0.1915, 0.2814, 0.2003, 0.6628, 0.06061, 0.7132, 0.0517, 0.7668, 0.0517, 0.3702, 0.07989, 0.2814, 0.05457, 0.3303, 0.06335, 0.1805, 0.1915, 0.1406, 0.175, 0.1146, 0.1527, 0.1146, 0.1527, 0.1055, 0.1274, 0.1146, 0.1021, 0.8583, 0.07739, 0.8851, 0.1, 0.8945, 0.1257, 0.5949, 0.1, 0.6217, 0.07739, 0.6628, 0.06061, 0.4053, 0.1274, 0.3962, 0.1527, 0.3702, 0.175, 0.8583, 0.07739, 0.7668, 0.0517, 0.8173, 0.06061, 0.3702, 0.07989, 0.3962, 0.1021, 0.4053, 0.1274, 0.8583, 0.1741, 0.8173, 0.1909, 0.7668, 0.1998, 0.6628, 0.1909, 0.6217, 0.1741, 0.5949, 0.1514, 0.8945, 0.1257, 0.8851, 0.1514, 0.8583, 0.1741, 0.8945, 0.1257, 0.8851, 0.1514, 0.8583, 0.1741, 0.8583, 0.07739, 0.8851, 0.1, 0.8945, 0.1257, 0.5949, 0.1514, 0.5856, 0.1257, 0.5949, 0.1, 0.6628, 0.06061, 0.7132, 0.0517, 0.7668, 0.0517, 0.8583, 0.1741, 0.8173, 0.1909, 0.7668, 0.1998, 6.1e-05, 0.0, 0.01733, 0.0, 0.01733, 0.0, 1.0, 1.0, 0.0, 1.0, 0.0, 0.0, 1.0, 0.0, 0.966, 0.93, 0.02502, 0.93, 0.02502, 0.5947, 0.966, 0.5947, 0.1969, 1.224, 0.1969, 1.224, 0.1968, 1.224, 0.1967, 1.224, 0.1969, 1.225, 0.197, 1.225, 0.1968, 1.225, 0.1967, 1.225, 0.1968, 1.225, 0.1967, 1.225, 0.1967, 1.224, 0.1968, 1.224, 0.1976, 1.224, 0.1978, 1.224, 0.1977, 1.224, 0.1976, 1.224, 0.1976, 1.225, 0.1977, 1.225, 0.1974, 1.225, 0.1974, 1.225, 0.1971, 1.225, 0.1972, 1.225, 0.197, 1.225, 0.1969, 1.225, 0.1974, 1.224, 0.1973, 1.224, 0.1972, 1.224, 0.1971, 1.224, 0.1974, 1.224, 0.1974, 1.224, 0.1976, 1.224, 0.1977, 1.224, 0.1972, 1.224, 0.1975, 1.224, 0.1974, 1.225, 0.1969, 1.224, 0.197, 1.224, 0.197, 1.224, 0.1968, 1.224, 0.1972, 1.224, 0.1975, 1.224, 0.1974, 1.225, 0.1977, 1.224, 0.1976, 1.224, 0.1974, 1.224, 0.1974, 1.224, 0.1972, 1.224, 0.1968, 1.224, 0.1968, 1.225, 0.1974, 1.224, 0.1974, 1.224, 0.1971, 1.224, 0.1972, 1.224, 0.1972, 1.224, 0.1968, 1.224, 0.1968, 1.225, 16.85, -118.7, 16.62, -118.7, -42.83, -118.7, -42.83, -118.7, 0.1977, 1.225, 0.1976, 1.225, 0.1974, 1.225, 0.1974, 1.225, 0.1971, 1.225, 0.1971, 1.225, 0.1969, 1.225, 0.1969, 1.225, 0.1974, 1.225, 0.1974, 1.225, 0.1972, 1.225, 0.1971, 1.225, 0.1968, 1.224, 0.197, 1.224, 0.197, 1.224, 0.1968, 1.225, 0.1973, 1.225, 0.1974, 1.225, 0.1971, 1.225, 0.1972, 1.225, 0.1971, 1.224, 0.1971, 1.224, 0.1969, 1.224, 0.1969, 1.224, 0.1974, 1.225, 0.1974, 1.225, 0.1977, 1.225, 0.1976, 1.225, 0.1968, 1.225, 0.1967, 1.225, 0.1967, 1.224, 0.1968, 1.224, 0.1972, 1.224, 0.1974, 1.224, 0.1972, 1.224, 0.7707, 0.7708, 0.951, 0.77, 0.951, 0.951, 0.7699, 0.951, 0.1973, 1.224, 0.1974, 1.224, 0.1976, 1.224, 0.1974, 1.224, 0.1972, 1.225, 0.1971, 1.225, 0.1969, 1.225, 0.197, 1.225, 0.1974, 1.225, 0.1973, 1.225, 0.1974, 1.225, 0.1976, 1.225, 0.1972, 1.224, 0.1974, 1.224, 0.1972, 1.224, 0.1972, 1.224, 0.1974, 1.225, 0.1976, 1.225, 0.1971, 1.225, 0.1972, 1.225, 0.1973, 1.225, 0.1974, 1.225, 0.1972, 1.224, 0.1973, 1.224, 0.1974, 1.224, 0.1977, 1.224, 0.1975, 1.224, 0.1974, 1.224, 0.1976, 1.224, 0.197, 1.224, 0.1969, 1.224, 0.1971, 1.224, 0.1972, 1.224, 0.1971, 1.225, 0.1971, 1.225, 0.1974, 1.225, 0.1974, 1.225, 0.1976, 1.224, 0.1977, 1.224, 0.1978, 1.224, 0.1977, 1.224, 0.1972, 1.225, 0.1971, 1.225, 0.1974, 1.225, 0.1974, 1.225, 0.1978, 1.224, 0.1976, 1.224, 0.1976, 1.225, 0.1977, 1.225, 0.1972, 1.224, 0.1976, 1.224, 0.1976, 1.224, 0.1972, 1.224, 0.1972, 1.225, 0.1974, 1.225, 0.1977, 1.225, 0.1976, 1.225, 0.1977, 1.224, 0.1978, 1.224, 0.1969, 1.224, 0.1969, 1.224, 0.1968, 1.224, 0.1967, 1.224, 0.1971, 1.225, 0.1971, 1.225, 0.1974, 1.225, 0.1974, 1.225, 0.1969, 1.224, 0.197, 1.224, 0.197, 1.224, 0.1968, 1.224, 0.1976, 1.224, 0.1978, 1.224, 0.1977, 1.224, 0.1976, 1.224, 0.1977, 1.224, 0.1978, 1.224, 0.1977, 1.225, 0.1976, 1.225, 0.1974, 1.224, 0.1974, 1.224, 0.1977, 1.224, 0.1976, 1.224, 0.1969, 1.225, 0.197, 1.225, 0.1972, 1.225, 0.1971, 1.225, 0.1974, 1.224, 0.1974, 1.224, 0.1971, 1.224, 0.1972, 1.224, 0.1967, 1.224, 0.1968, 1.224, 0.197, 1.224, 0.1969, 1.224, 0.1972, 1.224, 0.197, 1.225, 0.1972, 1.225, 0.1969, 1.224, 0.197, 1.224, 0.1972, 1.224, 0.1971, 1.224, 0.1972, 1.224, 0.1976, 1.224, 0.1976, 1.224, 0.1978, 1.224, 0.1976, 1.224, 0.1976, 1.225, 0.1977, 1.225, 0.1972, 1.224, 0.197, 1.224, 0.1972, 1.224, 0.1972, 1.224, 0.197, 1.225, 0.197, 1.224, 0.1974, 1.225, 0.1974, 1.225, 0.1976, 1.225, 0.1977, 1.225, 0.1967, 1.225, 0.1968, 1.225, 0.1969, 1.225, 0.1969, 1.225, 0.1974, 1.224, 0.1974, 1.224, 0.1976, 1.224, 0.1977, 1.224, 0.1969, 1.225, 0.197, 1.225, 0.1968, 1.225, 0.1967, 1.225, 0.1969, 1.224, 0.197, 1.224, 0.1972, 1.224, 0.1971, 1.224, 0.197, 1.225, 0.1969, 1.225, 0.1971, 1.225, 0.1972, 1.225, 0.1972, 1.224, 0.1972, 1.225, 0.197, 1.225, 0.1972, 1.224, 0.197, 1.224, 0.197, 1.224, 0.1974, 1.224, 0.1973, 1.224, 0.1972, 1.224, 0.1971, 1.224, 0.1977, 1.224, 0.1975, 1.224, 0.1974, 1.224, 0.1976, 1.224, 0.1972, 1.224, 0.1973, 1.224, 0.1974, 1.224, 0.197, 1.225, 0.1969, 1.225, 0.1968, 1.225, 0.197, 1.224, 0.1972, 1.224, 0.1973, 1.225, 0.1972, 1.225, 0.1972, 1.224, 0.197, 1.224, 0.1972, 1.224, 0.1974, 1.224, 0.1974, 1.224, 0.1971, 1.224, 0.1971, 1.224, 0.1971, 1.224, 0.1971, 1.224, 0.1974, 1.224, 0.1974, 1.224, 27.28, -26.77, 27.33, -27.33, 27.52, -27.37, 27.46, -26.75, 0.1971, 1.224, 0.1971, 1.224, 0.1969, 1.224, 0.1969, 1.224, 0.1968, 1.224, 0.1967, 1.224, 0.1967, 1.225, 0.1968, 1.225, 0.1978, 1.224, 0.1977, 1.224, 0.1976, 1.224, 0.1977, 1.224, 0.1967, 1.224, 0.1968, 1.224, 0.197, 1.224, 0.1969, 1.224, 0.1967, 1.225, 0.1968, 1.225, 0.1969, 1.225, 0.1969, 1.225, 0.1975, 1.224, 0.1977, 1.224, 0.1976, 1.225, 0.1974, 1.225, 0.1974, 1.225, 0.1973, 1.225, 0.1974, 1.225, 0.1976, 1.225, 0.1968, 1.225, 0.197, 1.224, 0.197, 1.225, 0.1969, 1.225, 0.1971, 1.224, 0.1972, 1.224, 0.197, 1.224, 0.1969, 1.224, 0.1976, 1.224, 0.1974, 1.224, 0.1973, 1.224, 0.1974, 1.224, 0.1975, 1.224, 0.1977, 1.224, 0.1976, 1.225, 0.1974, 1.225, 0.1972, 1.224, 0.1976, 1.225, 0.1976, 1.224, 0.1972, 1.224, 0.197, 1.224, 0.1968, 1.224, 0.1972, 1.224, 0.197, 1.224, 0.1968, 1.224, 0.1972, 1.224, 0.197, 1.225, 0.1972, 1.225, 0.1972, 1.224, 0.1976, 1.224, 0.1974, 1.224, 0.1972, 1.224, 0.1968, 1.225, 0.197, 1.225, 0.1972, 1.224, 0.1972, 1.225, 0.1974, 1.225, 0.1972, 1.224, 0.1972, 1.224, 0.197, 1.224, 0.1972, 1.224, 0.1974, 1.225, 0.1976, 1.225, 0.1972, 1.224, 0.1972, 1.224, 0.197, 1.224, 0.1972, 1.224, 0.1976, 1.224, 0.1974, 1.224, 0.1972, 1.224, 0.1968, 1.225, 0.197, 1.225, 0.1972, 1.224, 0.1976, 1.225, 0.1976, 1.224, 0.1972, 1.224, 0.197, 1.224, 0.197, 1.224, 0.1972, 1.224, 0.1973, 1.225, 0.1972, 1.225, 0.1972, 1.224, 0.1972, 1.224, 0.1973, 1.224, 0.1972, 1.224, 0.1974, 1.224, 0.1975, 1.224, 0.1972, 1.224, 0.1972, 1.224, 0.1973, 1.224, 0.1972, 1.224, 0.1974, 1.225, 0.1973, 1.225, 0.1972, 1.224, 0.1974, 1.225, 0.1973, 1.225, 0.1972, 1.224, 0.197, 1.225, 0.197, 1.224, 0.1972, 1.224, 0.1974, 1.224, 0.1975, 1.224, 0.1972, 1.224, 0.197, 1.224, 0.197, 1.224, 0.1972, 1.224, 0.197, 1.224, 0.197, 1.224, 0.1972, 1.224, 0.1972, 1.225, 0.197, 1.225, 0.3307, 55.52, -44.96, 55.52, -44.96, 55.34, 0.3307, 55.34, 0.4744, 0.1984, 0.4751, 0.1985, 0.4751, 0.1985, 0.4744, 0.1984, -44.96, 55.34, 0.3307, 55.34, 0.3307, 55.52, -44.96, 55.52, 0.0, 1.0, -0.125, 1.0, -0.125, 0.0, 0.0, 0.0, 0.75, 0.0, 0.875, 0.0, 0.875, 1.0, 0.75, 1.0, 0.2814, 0.05457, 0.2294, 0.05457, 0.2294, 0.05457, 0.2814, 0.05457, 1.0, 1.0, 0.1112, 1.0, 0.1112, 0.0, 1.0, 0.0, 0.5, 0.0, 0.75, 0.0, 0.625, 0.0, 0.5, 1.0, 0.75, 1.0, 0.875, 1.0, 0.5, 0.0, 0.75, 0.0, 0.625, 0.0, 0.5, 1.0, 0.625, 1.0, 0.75, 1.0, 0.5, 1.0, 0.75, 1.0, 0.875, 1.0, 0.5, 1.0, 0.5, 1.0, 0.625, 1.0, 0.5, 0.0, 0.0, 0.0, -0.125, 0.0, 0.5, 0.0, 0.0, 0.0, -0.125, 0.0, 0.0, 0.0, 1.0, 0.0, 1.0, 1.0, 0.0, 1.0, 0.5, 0.0, 0.625, 0.0, 0.5, 0.0, 0.5, 0.0, 0.625, 0.0, 0.5, 0.0, 0.5, 1.0, -0.125, 1.0, 0.0, 1.0, 0.5, 1.0, -0.125, 1.0, 0.0, 1.0, 0.04205, 0.9995, 0.03107, 0.9995, 0.01642, 0.9995, 0.0274, 0.9995, 0.01642, 0.9995, 0.0274, 0.9995, 0.04205, 0.9995, 0.03107, 0.9995, 0.0, 0.0, 1.0, 0.0, 1.0, 0.5, 0.0, 0.5, 0.0274, 0.9932, 0.01642, 0.9932, 0.03107, 0.9932, 0.04205, 0.9932, 2.334, 3.383, 2.334, 3.383, 1.822, 3.988, 1.822, 3.988, 0.7132, 0.1998, 0.7668, 0.1998, 0.7668, 0.1998, 0.7132, 0.1998, 0.5, 1.0, 0.5, 1.0, 0.625, 1.0, 0.5, 0.0, 0.875, 0.0, 0.75, 0.0, 0.5, 0.0, 0.875, 0.0, 0.75, 0.0, 0.5, 1.0, 0.625, 1.0, 0.75, 1.0, 0.04205, 0.9932, 0.04205, 0.9995, 0.0274, 0.9995, 0.0274, 0.9932, 0.06134, -0.1685, 0.06134, -0.1686, 0.0614, -0.1686, 0.0614, -0.1685, -53.95, -111.9, -53.95, 46.45, 6.339, -17.63, 6.339, -17.63, -53.95, 46.45, -53.95, -111.9, -53.95, 46.45, -5.874, 22.26, 5.851, -16.64, 5.851, -16.64, -5.874, 22.26, -53.95, 46.45, -42.83, -118.7, 27.33, -27.33, 16.62, -118.7, -5.563, 24.38, 0.3307, 55.34, -44.96, 55.34, -42.83, -118.7, 16.62, -118.7, 27.33, -27.33, -44.96, 55.34, 0.3307, 55.34, -5.563, 24.38, 0.4744, 0.1984, 0.4743, 0.1967, 0.4743, 0.1967, 0.4744, 0.1984, 0.01733, 0.04016, 0.008728, 0.04016, 0.008728, 0.04016, 0.01733, 0.04016, 0.3307, 55.34, 1.126, 55.16, 9.634, 30.71, -4.203, 25.56, 25.94, -25.32, 7.674, -18.58, -53.95, -111.9, -53.95, -111.9, 7.674, -18.58, 25.94, -25.32, -53.19, 49.8, -51.16, 52.63, -5.563, 24.38, -5.563, 24.38, -51.16, 52.63, -53.19, 49.8, 0.966, 0.47, 0.966, 0.5947, 0.02502, 0.5947, 0.02502, 0.47, -42.83, -118.7, 27.33, -27.33, -53.95, -111.9, -42.83, -118.7, -53.95, -111.9, 27.33, -27.33, -4.949, 25.03, -4.203, 25.56, 0.3307, 55.34, -54.11, -111.8, -53.95, -111.9, -42.83, -118.7, -42.83, -118.7, 10.63, 32.47, 3.349, 53.06, 3.537, 53.13, 10.83, 32.51, -4.203, 25.56, 9.634, 30.71, 9.716, 30.55, -4.108, 25.4, 0.2299, 0.2302, 0.5003, 0.2302, 0.5003, 0.5005, 0.2299, 0.5005, -4.203, 25.56, 9.634, 30.71, 9.716, 30.55, -4.108, 25.4, 0.5, 0.0, 0.625, 0.0, 0.625, 1.0, 0.5, 1.0, 16.85, -118.7, 27.52, -27.37, 27.33, -27.33, 7.751, -18.44, 26.01, -25.16, 25.94, -25.32, 7.674, -18.58, 16.62, -118.7, 27.33, -27.33, 27.52, -27.37, 16.85, -118.7, 7.751, -18.44, 26.01, -25.16, 25.94, -25.32, 7.674, -18.58, 6.03, -16.6, -5.679, 22.31, -5.874, 22.26, 5.851, -16.64, 6.5, -17.55, 6.204, -17.08, 6.042, -17.14, 6.339, -17.63, 5.851, -16.64, -5.874, 22.26, -5.679, 22.31, 6.03, -16.6, 26.01, -25.16, 7.751, -18.44, 7.674, -18.58, 25.94, -25.32, -51.16, 52.63, -53.19, 49.8, -53.36, 49.85, -51.29, 52.76, -54.17, 46.5, -54.11, -111.8, -53.95, 46.45, 27.26, -26.14, 27.46, -26.75, 27.28, -26.77, 27.11, -26.24, -54.11, -111.8, -54.17, 46.5, -53.95, 46.45, -53.95, -111.9, -42.83, -118.7, -53.95, -111.9, -54.11, -111.8, -53.95, 46.45, -53.95, -111.9, -54.11, -111.8, -54.17, 46.5, 0.1968, 1.224, 0.1967, 1.224, 0.1967, 1.225, 0.1968, 1.225, 0.7132, 0.0517, 0.7668, 0.0517, 0.7668, 0.0517, 0.7132, 0.0517, 0.0, 1.0, 0.0, 0.0, 0.1112, 0.0, 0.1112, 1.0, -4.949, 25.03, -5.563, 24.38, -5.417, 24.27, -4.82, 24.9, 9.634, 30.71, 10.2, 31.05, 10.33, 30.92, 9.716, 30.55, 10.74, 31.44, 10.33, 30.92, 10.2, 31.05, 10.55, 31.5, 10.55, 31.5, 10.2, 31.05, 10.33, 30.92, 10.74, 31.44, 3.349, 53.06, 10.63, 32.47, 9.634, 30.71, 0.7668, 0.1998, 0.8173, 0.1909, 0.8173, 0.1908, 0.7668, 0.1998, 0.75, 1.0, 0.625, 1.0, 0.625, 0.0, 0.75, 0.0, 2.81, 54.29, 3.537, 53.13, 3.349, 53.06, 2.652, 54.18, 2.652, 54.18, 3.349, 53.06, 9.634, 30.71, 2.652, 54.18, 3.349, 53.06, 3.537, 53.13, 2.81, 54.29, 0.3307, 55.34, -4.949, 25.03, -5.563, 24.38, -4.949, 25.03, -5.563, 24.38, -5.417, 24.27, -4.82, 24.9, -5.915, 23.49, -5.874, 22.26, -5.679, 22.31, -5.721, 23.45, 27.28, -26.77, 27.11, -26.24, 27.26, -26.14, 27.46, -26.75, -53.95, -111.9, 27.11, -26.24, 27.28, -26.77, -4.203, 25.56, -4.949, 25.03, -4.82, 24.9, -4.108, 25.4, 9.634, 30.71, -4.203, 25.56, -4.108, 25.4, 9.716, 30.55, -42.83, -118.7, 16.62, -118.7, 16.85, -118.7, -42.83, -118.7, 0.8166, 0.8928, 0.8147, 0.8838, 0.7974, 0.8838, 0.7941, 0.8928, -54.11, -111.8, -42.83, -118.7, -42.83, -118.7, -53.95, -111.9, -44.96, 55.34, -48.29, 54.6, -48.36, 54.74, -44.96, 55.52, -44.96, 55.34, -48.29, 54.6, -48.36, 54.74, -44.96, 55.52, -48.29, 54.6, -44.96, 55.34, -5.563, 24.38, 1.126, 55.16, 0.3307, 55.34, 0.3307, 55.52, 1.209, 55.31, 1.126, 55.16, 1.905, 54.82, 9.634, 30.71, 27.33, -27.33, 16.62, -118.7, 16.85, -118.7, 27.52, -27.37, 10.63, 32.47, 10.68, 32.0, 10.89, 31.98, 10.83, 32.51, -42.83, -118.7, 16.62, -118.7, 16.85, -118.7, -4.949, 25.03, -4.203, 25.56, -4.108, 25.4, -4.82, 24.9, 9.634, 30.71, 2.652, 54.18, 1.905, 54.82, 1.905, 54.82, 2.652, 54.18, 2.81, 54.29, 2.002, 54.96, 6.848, -18.11, 7.674, -18.58, 7.751, -18.44, 6.993, -18.0, 6.339, -17.63, 6.042, -17.14, -53.95, 46.45, 0.7941, 0.8849, 0.8147, 0.8838, 0.8166, 0.8928, 0.7941, 0.8928, 0.0614, -0.1685, 0.0614, -0.1685, 0.06134, -0.1685, 0.06134, -0.1685, 1.209, 55.31, 2.002, 54.96, 1.905, 54.82, 1.126, 55.16, -5.563, 24.38, -5.915, 23.49, -5.721, 23.45, -5.417, 24.27, -5.915, 23.49, -5.563, 24.38, -53.95, 46.45, -51.29, 52.76, -48.36, 54.74, -48.29, 54.6, -51.16, 52.63, -51.16, 52.63, -48.29, 54.6, -48.36, 54.74, -51.29, 52.76, -51.16, 52.63, -48.29, 54.6, -5.563, 24.38, 27.28, -26.77, 27.11, -26.24, -53.95, -111.9, 10.55, 31.5, 10.68, 32.0, 10.89, 31.98, 10.74, 31.44, 2.81, 54.29, 3.537, 53.13, 3.349, 53.06, 2.652, 54.18, 1.126, 55.16, 1.905, 54.82, 2.002, 54.96, 1.209, 55.31, -5.915, 23.49, -5.563, 24.38, -5.417, 24.27, -5.721, 23.45, 10.83, 32.51, 3.537, 53.13, 3.349, 53.06, 10.63, 32.47, 10.55, 31.5, 10.2, 31.05, 10.33, 30.92, 10.74, 31.44, 10.83, 32.51, 3.537, 53.13, 3.349, 53.06, 10.63, 32.47, 9.634, 30.71, 10.63, 32.47, 3.349, 53.06, 26.01, -25.16, 7.751, -18.44, 7.674, -18.58, 25.94, -25.32, 27.11, -26.24, 27.28, -26.77, 27.46, -26.75, 27.26, -26.14, -54.17, 46.5, -54.11, -111.8, -53.95, -111.9, -53.95, 46.45, -53.19, 49.8, -51.16, 52.63, -51.29, 52.76, -53.36, 49.85, -5.563, 24.38, -44.96, 55.34, -48.29, 54.6, 6.339, -17.63, 6.042, -17.14, 6.204, -17.08, 6.5, -17.55, 10.63, 32.47, 3.349, 53.06, 3.537, 53.13, 10.83, 32.51, 27.11, -26.24, 27.28, -26.77, 27.46, -26.75, 27.26, -26.14, 5.851, -16.64, -5.874, 22.26, -5.679, 22.31, 6.03, -16.6, -5.563, 24.38, -5.915, 23.49, -5.721, 23.45, -5.417, 24.27, -4.949, 25.03, -4.203, 25.56, -4.108, 25.4, -4.82, 24.9, -5.915, 23.49, -5.563, 24.38, -5.417, 24.27, -5.721, 23.45, -53.95, -111.9, 6.848, -18.11, 7.674, -18.58, 1.209, 55.31, 0.3307, 55.52, 0.3307, 55.34, 1.126, 55.16, 0.0, 1.0, -0.125, 1.0, -0.125, 0.0, 0.0, 0.0, 2.652, 54.18, 1.905, 54.82, 2.002, 54.96, 2.81, 54.29, 2.652, 54.18, 1.905, 54.82, 2.002, 54.96, 2.81, 54.29, -4.82, 24.9, -4.108, 25.4, -4.203, 25.56, -4.949, 25.03, 27.11, -26.24, 26.71, -25.75, 26.79, -25.61, 27.26, -26.14, 26.71, -25.75, 27.11, -26.24, 27.26, -26.14, 26.79, -25.61, 27.11, -26.24, 26.71, -25.75, 26.79, -25.61, 27.26, -26.14, 10.74, 31.44, 10.33, 30.92, 10.2, 31.05, 10.55, 31.5, -53.19, 49.8, -51.16, 52.63, -51.29, 52.76, -53.36, 49.85, 9.634, 30.71, -4.203, 25.56, -4.108, 25.4, 9.716, 30.55, -48.29, 54.6, -44.96, 55.34, -44.96, 55.52, -48.36, 54.74, -53.36, 49.85, -51.29, 52.76, -51.16, 52.63, -53.19, 49.8, -51.16, 52.63, -48.29, 54.6, -48.36, 54.74, -51.29, 52.76, 0.7707, 0.2302, 0.951, 0.231, 0.951, 0.5005, 0.7707, 0.5005, -53.19, 49.8, -53.95, 46.45, -54.17, 46.5, -53.36, 49.85, 6.339, -17.63, 6.042, -17.14, 6.204, -17.08, 6.5, -17.55, 6.042, -17.14, 6.339, -17.63, 6.5, -17.55, 6.204, -17.08, 7.674, -18.58, 6.848, -18.11, 6.993, -18.0, 7.751, -18.44, 7.674, -18.58, 6.848, -18.11, 6.993, -18.0, 7.751, -18.44, -53.95, 46.45, -5.563, 24.38, -5.915, 23.49, 0.04205, 0.9932, 0.04205, 0.9995, 0.0274, 0.9995, 0.0274, 0.9932, 0.2307, 0.04993, 0.5003, 0.04993, 0.5003, 0.2302, 0.2299, 0.2302, 1.905, 54.82, 2.652, 54.18, 2.81, 54.29, 2.002, 54.96, 9.716, 30.55, 10.33, 30.92, 10.2, 31.05, 9.634, 30.71, 9.634, 30.71, 10.2, 31.05, 10.63, 32.47, 9.634, 30.71, 10.2, 31.05, 10.33, 30.92, 9.716, 30.55, -53.95, -111.9, -42.83, -118.7, -42.83, -118.7, -54.11, -111.8, -54.11, -111.8, -53.95, -111.9, -53.95, -52.02, -5.563, 24.38, -48.29, 54.6, -51.16, 52.63, 9.716, 30.55, 10.33, 30.92, 10.2, 31.05, 9.634, 30.71, 16.85, -118.7, 24.44, -52.02, 16.62, -118.7, -53.95, 46.45, 6.042, -17.14, 6.339, -17.63, -53.19, 49.8, -53.95, 46.45, -54.17, 46.5, -53.36, 49.85, -53.95, 46.45, -53.19, 49.8, -53.36, 49.85, -54.17, 46.5, -53.95, 46.45, -53.19, 49.8, -53.36, 49.85, -54.17, 46.5, 16.62, -118.7, 27.33, -27.33, 27.52, -27.37, 16.85, -118.7, 1.126, 55.16, 1.905, 54.82, 2.002, 54.96, 1.209, 55.31, -5.563, 24.38, -53.19, 49.8, -53.95, 46.45, 27.11, -26.24, 26.71, -25.75, -53.95, -111.9, 9.634, 30.71, 3.349, 53.06, 2.652, 54.18, 10.68, 32.0, 10.55, 31.5, 10.74, 31.44, 10.89, 31.98, 26.01, -25.16, 26.79, -25.61, 26.71, -25.75, 25.94, -25.32, 10.55, 31.5, 10.68, 32.0, 10.89, 31.98, 10.74, 31.44, 25.94, -25.32, 26.71, -25.75, 26.79, -25.61, 26.01, -25.16, 26.71, -25.75, 25.94, -25.32, 26.01, -25.16, 26.79, -25.61, 25.94, -25.32, 26.71, -25.75, 26.79, -25.61, 26.01, -25.16, 2.652, 54.18, 3.349, 53.06, 3.537, 53.13, 2.81, 54.29, -53.95, -111.9, 25.94, -25.32, 26.71, -25.75, 7.674, -18.58, 6.848, -18.11, -53.95, -111.9, -5.874, 22.26, -5.915, 23.49, -5.721, 23.45, -5.679, 22.31, -5.915, 23.49, -5.874, 22.26, -5.679, 22.31, -5.721, 23.45, 0.3307, 55.34, 1.126, 55.16, 1.209, 55.31, 0.3307, 55.52, -5.874, 22.26, -5.915, 23.49, -5.721, 23.45, -5.679, 22.31, -53.95, 46.45, -53.19, 49.8, -5.563, 24.38, 10.63, 32.47, 10.2, 31.05, 9.634, 30.71, -5.874, 22.26, -5.915, 23.49, -53.95, 46.45, -5.874, 22.26, 5.851, -16.64, 6.03, -16.6, -5.679, 22.31, -4.82, 24.9, -5.417, 24.27, -5.563, 24.38, -4.949, 25.03, 1.905, 54.82, 1.126, 55.16, 1.209, 55.31, 2.002, 54.96, 1.905, 54.82, 2.652, 54.18, 9.634, 30.71, 1.126, 55.16, 0.3307, 55.34, 0.3307, 55.52, 1.209, 55.31, 6.848, -18.11, 6.339, -17.63, 6.5, -17.55, 6.993, -18.0, 6.339, -17.63, 6.848, -18.11, 6.993, -18.0, 6.5, -17.55, 6.339, -17.63, 6.848, -18.11, 6.993, -18.0, 6.5, -17.55, -51.29, 52.76, -48.36, 54.74, -48.29, 54.6, -51.16, 52.63, -53.95, -111.9, 26.71, -25.75, 27.11, -26.24, -53.95, 46.45, -5.915, 23.49, -5.874, 22.26, 27.33, -27.33, 27.28, -26.77, 27.46, -26.75, 27.52, -27.37, 27.28, -26.77, 27.33, -27.33, 27.52, -27.37, 27.46, -26.75, 27.33, -27.33, 27.28, -26.77, 27.46, -26.75, 27.52, -27.37, 6.848, -18.11, 7.674, -18.58, 7.751, -18.44, 6.993, -18.0, 10.2, 31.05, 10.55, 31.5, 10.63, 32.47, 10.63, 32.47, 10.55, 31.5, 10.2, 31.05, 26.71, -25.75, 25.94, -25.32, -53.95, -111.9, 6.848, -18.11, 6.339, -17.63, -53.95, -111.9, -5.563, 24.38, -4.949, 25.03, 0.3307, 55.34, 0.3307, 55.34, -4.203, 25.56, -4.949, 25.03, -53.95, -111.9, 6.339, -17.63, 6.848, -18.11, 9.634, 30.71, 1.905, 54.82, 1.126, 55.16, 27.33, -27.33, 27.28, -26.77, -53.95, -111.9, 6.042, -17.14, 5.851, -16.64, 6.03, -16.6, 6.204, -17.08, 10.74, 31.44, 10.89, 31.98, 10.68, 32.0, 10.55, 31.5, 6.042, -17.14, 5.851, -16.64, 6.03, -16.6, 6.204, -17.08, 5.851, -16.64, 6.042, -17.14, 6.204, -17.08, 6.03, -16.6, -53.95, -111.9, 27.28, -26.77, 27.33, -27.33, 10.68, 32.0, 10.63, 32.47, 10.83, 32.51, 10.89, 31.98, 0.1971, 1.225, 0.1971, 1.225, 0.1969, 1.225, 0.1969, 1.225, 10.68, 32.0, 10.63, 32.47, 10.83, 32.51, 10.89, 31.98, 10.63, 32.47, 10.68, 32.0, 10.89, 31.98, 10.83, 32.51, -53.95, 46.45, 5.851, -16.64, 6.042, -17.14, 6.042, -17.14, 5.851, -16.64, -53.95, 46.45, 10.63, 32.47, 10.68, 32.0, 10.55, 31.5, 10.55, 31.5, 10.68, 32.0, 10.63, 32.47, 16.62, -118.7, -42.83, -118.7, -42.83, -118.7, -42.83, -118.7, 16.85, -118.7, 16.62, -118.7, -42.83, -118.7, -53.95, -111.9, -42.83, -118.7, -42.83, -118.7, 16.85, -118.7, 27.33, -27.33, 24.44, -52.02, -54.11, -111.8, -53.95, -52.02, -53.95, 46.45, 0.09961, 0.9959, 0.7795, 0.5041, 0.6624, 0.9876, 0.07648, 0.9876, -0.04065, 0.5041, 0.7384, 0.7855, 0.000488, 0.137, 0.000488, 0.000427, 0.9462, 0.000427, 0.9639, 0.137, 0.2814, 0.05457, 0.2294, 0.05457, 0.2156, 0.01221, 0.2975, 0.01221, 6.848, -18.11, 6.339, -17.63, 6.5, -17.55, 6.993, -18.0, 0.03467, 0.04016, 0.03467, 0.03015, 0.03467, 0.03015, 0.03467, 0.04016, 0.8098, 0.9077, 0.8121, 0.9125, 0.8004, 0.9125, 6.1e-05, 0.04016, 0.008728, 0.04016, 0.008728, 0.04016, 6.1e-05, 0.04016, 0.000488, 0.7855, 0.000488, 0.137, 0.7918, 0.4879, 0.8098, 0.9077, 0.8, 0.9122, 0.7964, 0.9077, 0.8103, 0.9081, 0.814, 0.9084, 0.8121, 0.9125, 0.8124, 0.9124, 0.814, 0.9083, 0.8103, 0.9081, 0.000488, 0.137, 0.9918, 0.4288, 0.8019, 0.4826, -0.06305, 0.4826, -0.26, 0.4174, -0.2073, 0.000427, 0.07678, 0.9959, 0.729, 0.813, 0.6393, 0.9959, 0.09961, 0.9959, 0.000488, 0.7855, 0.7918, 0.4879, 0.7974, 0.8838, 0.7941, 0.8849, 0.7941, 0.8928, 0.7941, 0.8849, 0.7974, 0.8838, 0.8147, 0.8838, 0.8099, 0.9079, 0.8098, 0.9077, 0.7964, 0.9077, 0.8098, 0.9077, 0.8098, 0.9077, 0.8004, 0.9125, 0.000488, 0.137, 0.9639, 0.137, 0.9918, 0.4288, 0.814, 0.9083, 0.8137, 0.9081, 0.8103, 0.9081, 0.8103, 0.9081, 0.8138, 0.9082, 0.814, 0.9084, 0.8124, 0.9124, 0.8126, 0.9122, 0.814, 0.9084, 0.814, 0.9084, 0.8126, 0.9122, 0.8121, 0.9125, 0.8101, 0.908, 0.8103, 0.9081, 0.8121, 0.9125, -0.06305, 0.4826, -0.2529, 0.4288, -0.26, 0.4174, 0.8117, 0.9126, 0.8009, 0.9126, 0.8004, 0.9125, 0.8009, 0.9126, 0.7964, 0.9077, 0.8, 0.9122, 0.8103, 0.9081, 0.8101, 0.908, 0.7964, 0.9077, -0.05292, 0.4879, -0.06305, 0.4826, -0.2073, 0.000427, 0.000488, 0.137, 0.8019, 0.4826, 0.7918, 0.4879, 0.8009, 0.9126, 0.812, 0.9126, 0.8124, 0.9124, 0.8121, 0.9125, 0.8117, 0.9126, 0.8004, 0.9125, 0.8098, 0.9077, 0.8004, 0.9125, 0.8, 0.9122, 0.8009, 0.9126, 0.8, 0.9122, 0.8004, 0.9125, 0.8098, 0.9077, 0.8099, 0.9079, 0.8121, 0.9125, -0.04303, 0.4987, -0.04663, 0.4932, -0.2073, 0.000427, 0.09961, 0.9959, 0.7855, 0.4932, 0.7819, 0.4987, 0.8126, 0.9122, 0.8124, 0.9124, 0.8121, 0.9125, 0.09961, 0.9959, 0.009888, 0.813, 0.000488, 0.7855, 0.9989, 0.4174, 0.9968, 0.4233, 0.9918, 0.4288, 0.812, 0.9126, 0.8121, 0.9125, 0.8124, 0.9124, 0.814, 0.9083, 0.8138, 0.9082, 0.8137, 0.9081, 0.8103, 0.9081, 0.8137, 0.9081, 0.8138, 0.9082, 0.8098, 0.9077, 0.8098, 0.9077, 0.7964, 0.9077, -0.2529, 0.4288, -0.2579, 0.4233, -0.26, 0.4174, 0.8124, 0.9124, 0.814, 0.9084, 0.814, 0.9083, 0.8138, 0.9082, 0.814, 0.9083, 0.814, 0.9084, 0.9918, 0.4288, 0.9824, 0.4335, 0.8019, 0.4826, -0.06305, 0.4826, -0.2435, 0.4335, -0.2529, 0.4288, 0.8099, 0.9079, 0.8101, 0.908, 0.8121, 0.9125, 0.8101, 0.908, 0.8099, 0.9079, 0.7964, 0.9077, 0.09961, 0.9959, 0.7918, 0.4879, 0.7855, 0.4932, -0.04663, 0.4932, -0.05292, 0.4879, -0.2073, 0.000427, 0.8009, 0.9126, 0.8117, 0.9126, 0.812, 0.9126, 0.8121, 0.9125, 0.812, 0.9126, 0.8117, 0.9126, 0.09961, 0.9959, 0.6624, 0.9876, 0.6621, 0.9959, 0.9639, 0.137, 0.9989, 0.4174, 0.9918, 0.4288, -0.26, 0.4174, -0.2606, 0.4112, -0.2073, 0.000427, -0.04065, 0.5041, -0.04303, 0.4987, -0.2073, 0.000427, 0.09961, 0.9959, 0.7819, 0.4987, 0.7795, 0.5041, 0.814, 0.9084, 0.814, 0.9084, 0.814, 0.9083, 0.814, 0.9084, 0.814, 0.9084, 0.8126, 0.9122, 0.9639, 0.137, 0.9995, 0.4112, 0.9989, 0.4174, 0.3307, 55.34, -44.96, 55.34, -44.96, 55.52, 0.3307, 55.52])
me_rescue.materials.append(mat_rescuemarquee)
me_rescue.materials.append(mat_rescuemonitor)
me_rescue.materials.append(mat_rescuecabinet)
me_rescue.materials.append(mat_rescuecoindoor)
me_rescue.materials.append(mat_rescuecpo)
me_rescue.materials.append(mat_rescuejoystick)
me_rescue.materials.append(mat_rescuemetal)
me_rescue.materials.append(mat_rescueshiny)
me_rescue.use_remesh_fix_poles = True
me_rescue.use_remesh_preserve_attributes = False
me_rescue.update()

# ---- objects
ob_rescue = bpy.data.objects.new('rescue', me_rescue)

# ---- transforms, parenting, visibility, modifiers, constraints
ob_rescue.location = (0.002365, -0.1439, 1.053)
ob_rescue.rotation_euler = (1.571, 0.0, 0.0)
_m = ob_rescue.modifiers.new('Auto Smooth', 'NODES')
_m.node_group = ng_auto_smooth
_gi = [s.identifier for s in ng_auto_smooth.interface.items_tree if s.item_type == 'SOCKET' and s.in_out == 'INPUT']
_m[_gi[1]] = 1.047  # Angle
_m = ob_rescue.modifiers.new('WeightedNormal', 'WEIGHTED_NORMAL')
_m.keep_sharp = True

# ---- collection membership
scene.collection.objects.link(ob_rescue)

# ---- scene / render settings (as saved in the file)
scene.frame_start = 1; scene.frame_end = 250; scene.frame_set(1)
scene.render.engine = 'BLENDER_EEVEE_NEXT'
scene.cycles.use_denoising = False
scene.cycles.samples = 128
scene.cycles.sampling_pattern = 'TABULATED_SOBOL'
scene.cycles.use_adaptive_sampling = False
scene.cycles.use_light_tree = False
scene.view_settings.view_transform = 'Filmic'
bpy.context.view_layer.update()

# ---- added for rendering (the .blend has no active camera and no usable light): camera, sun
cam_auto = bpy.data.cameras.new('AutoCamera')
cam_auto.lens = 50.0
cam_auto.sensor_width = 36.0
cam_auto.clip_end = 1000.0
ob_auto_camera = bpy.data.objects.new('AutoCamera', cam_auto)
scene.collection.objects.link(ob_auto_camera)
ob_auto_camera.location = (1.85686, -2.22823, 2.35636)
ob_auto_camera.rotation_euler = (1.09748, -7.21219e-08, 0.694738)
scene.camera = ob_auto_camera
light_auto_sun = bpy.data.lights.new('AutoSun', 'SUN')
light_auto_sun.energy = 3.0
light_auto_sun.angle = 0.0523599
ob_auto_sun = bpy.data.objects.new('AutoSun', light_auto_sun)
scene.collection.objects.link(ob_auto_sun)
ob_auto_sun.rotation_euler = (0.872665, 0.174533, 0.523599)
bpy.context.view_layer.update()

